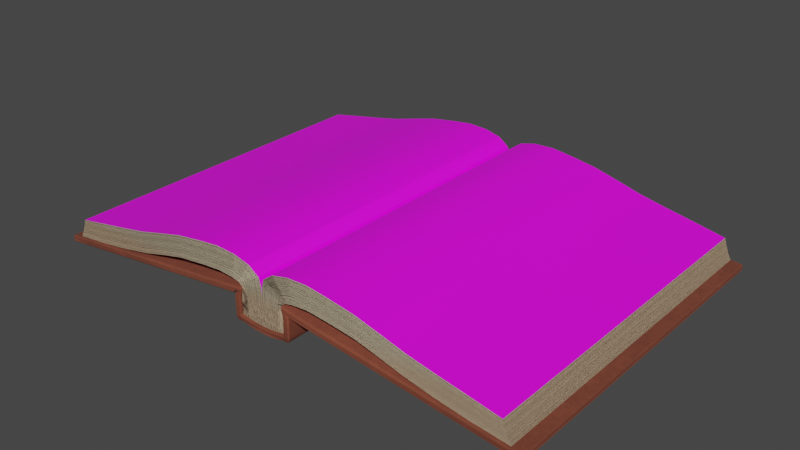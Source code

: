 # Source: openBook.blend  (saved by Blender 3.2.14; exported with 4.5.12 LTS)
import bpy
from mathutils import Matrix  # noqa: F401  (used for matrix-valued properties, if any)

bpy.ops.wm.read_factory_settings(use_empty=True)
scene = bpy.context.scene
scene.name = 'Scene'

# ---- collections
col_collection = bpy.data.collections.new('Collection'); scene.collection.children.link(col_collection)

# ---- images (referenced by path relative to the original .blend; pixels are not part of the script)
import os
ASSET_DIR = os.environ.get("B2B_ASSET_DIR", "")  # directory of the original .blend (textures are referenced by path, not embedded)
HERE = os.path.dirname(os.path.abspath(__file__))  # packed textures are extracted next to this script under _unpacked/

def load_image(name, relpath, width, height, colorspace="sRGB"):
    """Load a texture the original file referenced (path relative to the .blend, or extracted next to this script)."""
    p = next((c for c in (os.path.join(HERE, relpath), os.path.join(ASSET_DIR, relpath)) if relpath and os.path.exists(c)), "")
    if p:
        img = bpy.data.images.load(p, check_existing=True)
        img.name = name
    else:  # same state as the original file: an image datablock whose file is absent (Cycles renders it pink)
        img = bpy.data.images.new(name, width, height)
        img.source = "FILE"
        img.filepath = "//" + (relpath or name)
    img.colorspace_settings.name = colorspace
    return img
img_fjdlfjdsfdasfl_png = load_image('fjdlfjdsfdasfl.png', 'fjdlfjdsfdasfl.png', 1024, 1024, 'sRGB')
img_export = load_image('export', 'export.png', 1024, 1024, 'sRGB')

# ---- materials (node trees are filled in below, after node groups)
mat_bookcover_001 = bpy.data.materials.new('bookcover.001')
mat_bookcover_001.preview_render_type = 'CUBE'
mat_book_content_001 = bpy.data.materials.new('book content.001')
mat_book_content_001.preview_render_type = 'CUBE'
mat_book_side_001 = bpy.data.materials.new('book side.001')
mat_gold_001 = bpy.data.materials.new('gold.001')
mat_altesbuch_haupttext_001 = bpy.data.materials.new('altesBuch-haupttext.001')
mat_altesbuch_haupttext_001.preview_render_type = 'CUBE'
mat_pizza_with_text = bpy.data.materials.new('Pizza with text')

# ---- node groups
ng_auto_smooth = bpy.data.node_groups.new('Auto Smooth', 'GeometryNodeTree')
_s = ng_auto_smooth.interface.new_socket(name='Geometry', in_out='OUTPUT', socket_type='NodeSocketGeometry')
_s = ng_auto_smooth.interface.new_socket(name='Geometry', in_out='INPUT', socket_type='NodeSocketGeometry')
_s = ng_auto_smooth.interface.new_socket(name='Angle', in_out='INPUT', socket_type='NodeSocketFloat')
_s.subtype = 'ANGLE'
_s.min_value = 0.0
_s.max_value = 3.142
ng_auto_smooth.is_modifier = True
_N = ng_auto_smooth.nodes; _L = ng_auto_smooth.links
n0 = _N.new('NodeGroupOutput'); n0.name = 'Group Output'; n0.location = (480, -100)
n1 = _N.new('NodeGroupInput'); n1.name = 'Group Input'; n1.location = (-420, -300)
n2 = _N.new('NodeGroupInput'); n2.name = 'Group Input.001'; n2.location = (-60, -100)
n3 = _N.new('GeometryNodeSetShadeSmooth'); n3.name = 'Set Shade Smooth'; n3.location = (120, -100)
n3.domain = 'EDGE'
n4 = _N.new('GeometryNodeSetShadeSmooth'); n4.name = 'Set Shade Smooth.001'; n4.location = (300, -100)
n5 = _N.new('GeometryNodeInputMeshEdgeAngle'); n5.name = 'Edge Angle'; n5.location = (-420, -220)
n6 = _N.new('GeometryNodeInputEdgeSmooth'); n6.name = 'Is Edge Smooth'; n6.location = (-60, -160)
n7 = _N.new('GeometryNodeInputShadeSmooth'); n7.name = 'Is Face Smooth'; n7.location = (-240, -340)
n8 = _N.new('FunctionNodeBooleanMath'); n8.name = 'Boolean Math'; n8.location = (-60, -220)
n9 = _N.new('FunctionNodeCompare'); n9.name = 'Compare'; n9.location = (-240, -180)
n9.operation = 'LESS_EQUAL'
_L.new(n5.outputs[0], n9.inputs[0])
_L.new(n4.outputs[0], n0.inputs[0])
_L.new(n1.outputs[1], n9.inputs[1])
_L.new(n9.outputs[0], n8.inputs[0])
_L.new(n7.outputs[0], n8.inputs[1])
_L.new(n2.outputs[0], n3.inputs[0])
_L.new(n6.outputs[0], n3.inputs[1])
_L.new(n3.outputs[0], n4.inputs[0])
_L.new(n8.outputs[0], n3.inputs[2])
n0.is_active_output = True

# ---- material node trees
mat_bookcover_001.use_nodes = True; mat_bookcover_001.node_tree.nodes.clear()
_N = mat_bookcover_001.node_tree.nodes; _L = mat_bookcover_001.node_tree.links
n0 = _N.new('ShaderNodeOutputMaterial'); n0.name = 'Material Output'; n0.location = (580, 646)
n1 = _N.new('ShaderNodeBsdfPrincipled'); n1.name = 'Principled BSDF'; n1.location = (176, 654)
n1.distribution = 'GGX'
n1.subsurface_method = 'BURLEY'
n1.inputs[2].default_value = 1.0
n1.inputs[3].default_value = 1.45
n1.inputs[27].default_value = (0.0, 0.0, 0.0, 1.0)
n1.inputs[28].default_value = 1.0
n2 = _N.new('ShaderNodeValToRGB'); n2.name = 'Farbregler'; n2.location = (-873, 792)
while len(n2.color_ramp.elements) > 1: n2.color_ramp.elements.remove(n2.color_ramp.elements[-1])
n2.color_ramp.elements[0].position = 0.4636; n2.color_ramp.elements[0].color = (0.03799, 0.01176, 0.007067, 1.0)
_e = n2.color_ramp.elements.new(0.6364); _e.color = (0.5611, 0.1318, 0.06576, 1.0)
n3 = _N.new('ShaderNodeMix'); n3.name = 'Mischen'; n3.location = (-285, 719)
n3.data_type = 'RGBA'
n3.inputs[0].default_value = 0.7917
n4 = _N.new('ShaderNodeTexNoise'); n4.name = 'Rauschtextur'; n4.location = (-1066, 881)
n4.inputs[2].default_value = 0.1
n4.inputs[3].default_value = 12.1
n4.inputs[4].default_value = 1.0
n5 = _N.new('ShaderNodeMapping'); n5.name = 'Mapping'; n5.location = (-1256, 879)
n5.inputs[3].default_value = (5.0, 5.0, 5.0)
n6 = _N.new('ShaderNodeTexCoord'); n6.name = 'Texturkoordinate.002'; n6.location = (-1161, 502)
n7 = _N.new('ShaderNodeMapping'); n7.name = 'Mapping.002'; n7.location = (-972, 525)
n7.inputs[3].default_value = (0.95, 6.2, 2.7)
n8 = _N.new('ShaderNodeTexCoord'); n8.name = 'Texturkoordinate'; n8.location = (-1444, 856)
n9 = _N.new('ShaderNodeTexGradient'); n9.name = 'Verlaufstextur'; n9.location = (-755, 522)
n10 = _N.new('ShaderNodeValToRGB'); n10.name = 'Farbregler.001'; n10.location = (-573, 562)
while len(n10.color_ramp.elements) > 1: n10.color_ramp.elements.remove(n10.color_ramp.elements[-1])
n10.color_ramp.elements[0].position = 0.0; n10.color_ramp.elements[0].color = (1.0, 0.2279, 0.1113, 1.0)
_e = n10.color_ramp.elements.new(0.01818); _e.color = (0.3746, 0.08931, 0.04513, 1.0)
_e = n10.color_ramp.elements.new(0.08636); _e.color = (0.1549, 0.03992, 0.02131, 1.0)
_e = n10.color_ramp.elements.new(0.6909); _e.color = (0.2462, 0.06125, 0.0319, 1.0)
_e = n10.color_ramp.elements.new(0.9045); _e.color = (0.4347, 0.1029, 0.05175, 1.0)
_e = n10.color_ramp.elements.new(1.0); _e.color = (0.6231, 0.1446, 0.0716, 1.0)
_L.new(n4.outputs[1], n2.inputs[0])
_L.new(n2.outputs[0], n3.inputs[6])
_L.new(n1.outputs[0], n0.inputs[0])
_L.new(n10.outputs[0], n3.inputs[7])
_L.new(n3.outputs[2], n1.inputs[0])
_L.new(n5.outputs[0], n4.inputs[0])
_L.new(n9.outputs[1], n10.inputs[0])
_L.new(n6.outputs[0], n7.inputs[0])
_L.new(n7.outputs[0], n9.inputs[0])
_L.new(n8.outputs[0], n5.inputs[0])
n0.is_active_output = True
mat_book_content_001.use_nodes = True; mat_book_content_001.node_tree.nodes.clear()
_N = mat_book_content_001.node_tree.nodes; _L = mat_book_content_001.node_tree.links
n0 = _N.new('ShaderNodeBsdfPrincipled'); n0.name = 'Principled BSDF'; n0.location = (-395, 541)
n0.hide = True
n0.distribution = 'GGX'
n0.subsurface_method = 'BURLEY'
n0.inputs[2].default_value = 1.0
n0.inputs[3].default_value = 1.45
n0.inputs[27].default_value = (0.0, 0.0, 0.0, 1.0)
n0.inputs[28].default_value = 1.0
n1 = _N.new('ShaderNodeMapping'); n1.name = 'Mapping.002'; n1.location = (-1215, 1040)
n1.inputs[3].default_value = (6.4, 3.3, 1.0)
n2 = _N.new('ShaderNodeTexCoord'); n2.name = 'Texturkoordinate.004'; n2.location = (-1490, 572)
n3 = _N.new('ShaderNodeMapping'); n3.name = 'Mapping.004'; n3.location = (-1308, 564)
n3.inputs[3].default_value = (1.55, 0.9, 0.8)
n4 = _N.new('ShaderNodeTexGradient'); n4.name = 'Verlaufstextur.001'; n4.location = (-1084, 567)
n5 = _N.new('ShaderNodeValToRGB'); n5.name = 'Farbregler.003'; n5.location = (-836, 617)
while len(n5.color_ramp.elements) > 1: n5.color_ramp.elements.remove(n5.color_ramp.elements[-1])
n5.color_ramp.elements[0].position = 0.0; n5.color_ramp.elements[0].color = (1.0, 0.8507, 0.6797, 1.0)
_e = n5.color_ramp.elements.new(0.2); _e.color = (0.9131, 0.6498, 0.4106, 1.0)
_e = n5.color_ramp.elements.new(0.6545); _e.color = (0.9047, 0.6376, 0.4072, 1.0)
_e = n5.color_ramp.elements.new(1.0); _e.color = (0.9047, 0.7758, 0.5333, 1.0)
n6 = _N.new('ShaderNodeTexCoord'); n6.name = 'Texturkoordinate.002'; n6.location = (-1403, 1017)
n7 = _N.new('ShaderNodeValToRGB'); n7.name = 'Farbregler'; n7.location = (-689, 937)
while len(n7.color_ramp.elements) > 1: n7.color_ramp.elements.remove(n7.color_ramp.elements[-1])
n7.color_ramp.elements[0].position = 0.3682; n7.color_ramp.elements[0].color = (0.06818, 0.02062, 0.01536, 1.0)
_e = n7.color_ramp.elements.new(0.5682); _e.color = (0.9047, 0.7157, 0.4735, 1.0)
n8 = _N.new('ShaderNodeTexNoise'); n8.name = 'Rauschtextur'; n8.location = (-967, 958)
n8.inputs[2].default_value = 9.9
n8.inputs[3].default_value = 12.2
n8.inputs[4].default_value = 1.0
n9 = _N.new('ShaderNodeBsdfPrincipled'); n9.name = 'Principled BSDF.001'; n9.location = (-374, 802)
n9.hide = True
n9.distribution = 'GGX'
n9.subsurface_method = 'BURLEY'
n9.inputs[2].default_value = 1.0
n9.inputs[3].default_value = 1.45
n9.inputs[27].default_value = (0.0, 0.0, 0.0, 1.0)
n9.inputs[28].default_value = 1.0
n10 = _N.new('ShaderNodeTexCoord'); n10.name = 'Texturkoordinate.001'; n10.location = (-56, 519)
n11 = _N.new('ShaderNodeMapping'); n11.name = 'Mapping.001'; n11.location = (130, 532)
n11.inputs[3].default_value = (16.2, 4.7, 3.2)
n12 = _N.new('ShaderNodeTexVoronoi'); n12.name = 'Voronoi Textur'; n12.location = (326, 543)
n12.inputs[2].default_value = 37.6
n13 = _N.new('ShaderNodeDisplacement'); n13.name = 'Verschiebung'; n13.location = (497, 483)
n13.inputs[1].default_value = 1.5
n13.inputs[2].default_value = 1.4
n14 = _N.new('ShaderNodeOutputMaterial'); n14.name = 'Material Output'; n14.location = (669, 602)
n15 = _N.new('ShaderNodeMixShader'); n15.name = 'Shader mischen'; n15.location = (141, 724)
n15.inputs[0].default_value = 0.5917
_L.new(n3.outputs[0], n4.inputs[0])
_L.new(n4.outputs[0], n5.inputs[0])
_L.new(n10.outputs[2], n11.inputs[0])
_L.new(n11.outputs[0], n12.inputs[0])
_L.new(n12.outputs[0], n13.inputs[0])
_L.new(n2.outputs[0], n3.inputs[0])
_L.new(n0.outputs[0], n15.inputs[2])
_L.new(n7.outputs[0], n9.inputs[0])
_L.new(n5.outputs[0], n0.inputs[0])
_L.new(n9.outputs[0], n15.inputs[1])
_L.new(n1.outputs[0], n8.inputs[0])
_L.new(n8.outputs[1], n7.inputs[0])
_L.new(n6.outputs[0], n1.inputs[0])
_L.new(n13.outputs[0], n14.inputs[2])
_L.new(n15.outputs[0], n14.inputs[0])
n14.is_active_output = True
mat_book_side_001.use_nodes = True; mat_book_side_001.node_tree.nodes.clear()
_N = mat_book_side_001.node_tree.nodes; _L = mat_book_side_001.node_tree.links
n0 = _N.new('ShaderNodeBsdfPrincipled'); n0.name = 'Principled BSDF'; n0.location = (-629, 697)
n0.distribution = 'GGX'
n0.subsurface_method = 'BURLEY'
n0.inputs[3].default_value = 1.45
n0.inputs[27].default_value = (0.0, 0.0, 0.0, 1.0)
n0.inputs[28].default_value = 1.0
n1 = _N.new('ShaderNodeBump'); n1.name = 'Bump (Relief)'; n1.location = (-869, 336)
n1.inputs[1].default_value = 1.0
n1.inputs[2].default_value = 1.0
n2 = _N.new('ShaderNodeTexVoronoi'); n2.name = 'Voronoi Textur'; n2.location = (-1062, 384)
n2.inputs[2].default_value = 17.2
n3 = _N.new('ShaderNodeMapping'); n3.name = 'Mapping'; n3.location = (-1254, 502)
n3.inputs[2].default_value = (0.7854, 0.0, 0.0)
n3.inputs[3].default_value = (5.96e-08, 5.96e-08, 64.9)
n4 = _N.new('ShaderNodeTexCoord'); n4.name = 'Texturkoordinate'; n4.location = (-1440, 489)
n5 = _N.new('ShaderNodeTexCoord'); n5.name = 'Texturkoordinate.001'; n5.location = (-289, 447)
n6 = _N.new('ShaderNodeOutputMaterial'); n6.name = 'Material Output'; n6.location = (669, 602)
n7 = _N.new('ShaderNodeTexNoise'); n7.name = 'Rauschtextur'; n7.location = (110, 453)
n7.inputs[2].default_value = 0.5
n7.inputs[4].default_value = 1.0
n8 = _N.new('ShaderNodeMapping'); n8.name = 'Mapping.001'; n8.location = (-103, 460)
n8.inputs[2].default_value = (0.7906, 0.7959, 0.02094)
n8.inputs[3].default_value = (2.0, -0.3, 0.1)
n9 = _N.new('ShaderNodeTexVoronoi'); n9.name = 'Voronoi Textur.001'; n9.location = (-1420, 789)
n9.inputs[2].default_value = 7.5
n10 = _N.new('ShaderNodeMapping'); n10.name = 'Mapping.002'; n10.location = (-1612, 907)
n10.inputs[3].default_value = (5.96e-08, 5.96e-08, 10.0)
n11 = _N.new('ShaderNodeValToRGB'); n11.name = 'Farbregler'; n11.location = (-974, 762)
while len(n11.color_ramp.elements) > 1: n11.color_ramp.elements.remove(n11.color_ramp.elements[-1])
n11.color_ramp.elements[0].position = 0.0; n11.color_ramp.elements[0].color = (0.05844, 0.04443, 0.032, 1.0)
_e = n11.color_ramp.elements.new(0.7455); _e.color = (0.6141, 0.4793, 0.3208, 1.0)
n12 = _N.new('ShaderNodeTexGradient'); n12.name = 'Verlaufstextur'; n12.location = (-1231, 788)
n13 = _N.new('ShaderNodeDisplacement'); n13.name = 'Verschiebung'; n13.location = (371, 473)
n13.inputs[1].default_value = 6.1
n13.inputs[2].default_value = 1.4
n14 = _N.new('ShaderNodeTexCoord'); n14.name = 'Texturkoordinate.002'; n14.location = (-1798, 894)
_L.new(n0.outputs[0], n6.inputs[0])
_L.new(n1.outputs[0], n0.inputs[5])
_L.new(n2.outputs[0], n1.inputs[3])
_L.new(n3.outputs[0], n2.inputs[0])
_L.new(n5.outputs[0], n8.inputs[0])
_L.new(n13.outputs[0], n6.inputs[2])
_L.new(n7.outputs[0], n13.inputs[0])
_L.new(n8.outputs[0], n7.inputs[0])
_L.new(n12.outputs[1], n11.inputs[0])
_L.new(n10.outputs[0], n9.inputs[0])
_L.new(n9.outputs[0], n12.inputs[0])
_L.new(n11.outputs[0], n0.inputs[0])
_L.new(n14.outputs[0], n10.inputs[0])
_L.new(n4.outputs[0], n3.inputs[0])
n6.is_active_output = True
mat_gold_001.use_nodes = True; mat_gold_001.node_tree.nodes.clear()
_N = mat_gold_001.node_tree.nodes; _L = mat_gold_001.node_tree.links
n0 = _N.new('ShaderNodeOutputMaterial'); n0.name = 'Material Output'; n0.location = (-183, 702)
n1 = _N.new('ShaderNodeBsdfPrincipled'); n1.name = 'Principled BSDF'; n1.location = (-629, 735)
n1.distribution = 'GGX'
n1.subsurface_method = 'BURLEY'
n1.inputs[0].default_value = (0.4354, 0.3143, 0.009999, 1.0)
n1.inputs[1].default_value = 1.0
n1.inputs[2].default_value = 0.1545
n1.inputs[3].default_value = 1.45
n1.inputs[27].default_value = (0.0, 0.0, 0.0, 1.0)
n1.inputs[28].default_value = 1.0
_L.new(n1.outputs[0], n0.inputs[0])
n0.is_active_output = True
mat_altesbuch_haupttext_001.use_nodes = True; mat_altesbuch_haupttext_001.node_tree.nodes.clear()
_N = mat_altesbuch_haupttext_001.node_tree.nodes; _L = mat_altesbuch_haupttext_001.node_tree.links
n0 = _N.new('NodeFrame'); n0.name = 'Einzelbild'; n0.location = (-1439, 1089)
n0.width = 1612
n1 = _N.new('NodeFrame'); n1.name = 'Einzelbild.001'; n1.location = (-1456, 592)
n1.width = 1511
n2 = _N.new('ShaderNodeOutputMaterial'); n2.name = 'Material Output'; n2.location = (364, 742)
n3 = _N.new('ShaderNodeValToRGB'); n3.name = 'Farbregler'; n3.location = (801, -158)
while len(n3.color_ramp.elements) > 1: n3.color_ramp.elements.remove(n3.color_ramp.elements[-1])
n3.color_ramp.elements[0].position = 0.3682; n3.color_ramp.elements[0].color = (0.06818, 0.02062, 0.01536, 1.0)
_e = n3.color_ramp.elements.new(0.5682); _e.color = (0.9047, 0.7157, 0.4735, 1.0)
n4 = _N.new('ShaderNodeTexNoise'); n4.name = 'Rauschtextur'; n4.location = (524, -137)
n4.inputs[2].default_value = 9.9
n4.inputs[3].default_value = 12.2
n4.inputs[4].default_value = 1.0
n5 = _N.new('ShaderNodeBsdfPrincipled'); n5.name = 'Principled BSDF.001'; n5.location = (1341, -293)
n5.hide = True
n5.distribution = 'GGX'
n5.subsurface_method = 'BURLEY'
n5.inputs[2].default_value = 1.0
n5.inputs[3].default_value = 1.45
n5.inputs[27].default_value = (0.0, 0.0, 0.0, 1.0)
n5.inputs[28].default_value = 1.0
n6 = _N.new('ShaderNodeMapping'); n6.name = 'Mapping.002'; n6.location = (269, -30)
n6.inputs[3].default_value = (6.4, 3.3, 1.0)
n7 = _N.new('ShaderNodeTexCoord'); n7.name = 'Texturkoordinate.002'; n7.location = (30, -82)
n8 = _N.new('ShaderNodeTexImage'); n8.name = 'Image Texture.001'; n8.location = (-459, 1284)
n8.image = img_fjdlfjdsfdasfl_png
n9 = _N.new('ShaderNodeMix'); n9.name = 'Mix.001'; n9.location = (1122, -189)
n9.data_type = 'RGBA'
n10 = _N.new('ShaderNodeUVMap'); n10.name = 'UV Map'; n10.location = (-725, 1203)
n10.uv_map = 'UVMap text'
n11 = _N.new('ShaderNodeTexCoord'); n11.name = 'Texturkoordinate.004'; n11.location = (30, -75)
n12 = _N.new('ShaderNodeTexGradient'); n12.name = 'Verlaufstextur.001'; n12.location = (437, -79)
n13 = _N.new('ShaderNodeValToRGB'); n13.name = 'Farbregler.003'; n13.location = (684, -30)
while len(n13.color_ramp.elements) > 1: n13.color_ramp.elements.remove(n13.color_ramp.elements[-1])
n13.color_ramp.elements[0].position = 0.0; n13.color_ramp.elements[0].color = (1.0, 0.8507, 0.6797, 1.0)
_e = n13.color_ramp.elements.new(0.05909); _e.color = (0.9131, 0.6498, 0.4106, 1.0)
_e = n13.color_ramp.elements.new(0.6545); _e.color = (0.9047, 0.6376, 0.4072, 1.0)
_e = n13.color_ramp.elements.new(1.0); _e.color = (0.9047, 0.7758, 0.5333, 1.0)
n14 = _N.new('ShaderNodeMapping'); n14.name = 'Mapping.004'; n14.location = (203, -40)
n14.inputs[3].default_value = (1.55, 0.9, 0.8)
n15 = _N.new('ShaderNodeMix'); n15.name = 'Mix'; n15.location = (1021, -48)
n15.data_type = 'RGBA'
n16 = _N.new('ShaderNodeTexImage'); n16.name = 'Image Texture'; n16.location = (952, -250)
n16.image = img_fjdlfjdsfdasfl_png
n16.extension = 'CLIP'
n17 = _N.new('ShaderNodeBsdfPrincipled'); n17.name = 'Principled BSDF'; n17.location = (1241, -106)
n17.hide = True
n17.distribution = 'GGX'
n17.subsurface_method = 'BURLEY'
n17.inputs[2].default_value = 1.0
n17.inputs[3].default_value = 1.45
n17.inputs[27].default_value = (0.0, 0.0, 0.0, 1.0)
n17.inputs[28].default_value = 1.0
n18 = _N.new('ShaderNodeUVMap'); n18.name = 'UV Map.001'; n18.location = (732, -424)
n18.uv_map = 'UVMap text'
n19 = _N.new('ShaderNodeMixShader'); n19.name = 'Shader mischen'; n19.location = (322, 802)
n19.inputs[0].default_value = 0.5917
n20 = _N.new('ShaderNodeTexImage'); n20.name = 'Image Texture.002'; n20.location = (108, 0)
n20.image = img_export
n3.parent = n0
n4.parent = n0
n5.parent = n0
n6.parent = n0
n7.parent = n0
n9.parent = n0
n11.parent = n1
n12.parent = n1
n13.parent = n1
n14.parent = n1
n15.parent = n1
n16.parent = n1
n17.parent = n1
n18.parent = n1
_L.new(n14.outputs[0], n12.inputs[0])
_L.new(n12.outputs[0], n13.inputs[0])
_L.new(n11.outputs[0], n14.inputs[0])
_L.new(n17.outputs[0], n19.inputs[2])
_L.new(n9.outputs[2], n5.inputs[0])
_L.new(n15.outputs[2], n17.inputs[0])
_L.new(n5.outputs[0], n19.inputs[1])
_L.new(n6.outputs[0], n4.inputs[0])
_L.new(n4.outputs[1], n3.inputs[0])
_L.new(n7.outputs[0], n6.inputs[0])
_L.new(n13.outputs[0], n15.inputs[6])
_L.new(n16.outputs[0], n15.inputs[7])
_L.new(n16.outputs[1], n15.inputs[0])
_L.new(n3.outputs[0], n9.inputs[6])
_L.new(n8.outputs[0], n9.inputs[7])
_L.new(n8.outputs[1], n9.inputs[0])
_L.new(n10.outputs[0], n8.inputs[0])
_L.new(n18.outputs[0], n16.inputs[0])
_L.new(n19.outputs[0], n2.inputs[0])
n2.is_active_output = True
mat_pizza_with_text.use_nodes = True; mat_pizza_with_text.node_tree.nodes.clear()
_N = mat_pizza_with_text.node_tree.nodes; _L = mat_pizza_with_text.node_tree.links
n0 = _N.new('ShaderNodeOutputMaterial'); n0.name = 'Material Output'; n0.location = (300, 300)
n1 = _N.new('ShaderNodeTexImage'); n1.name = 'Image Texture'; n1.location = (-423, 334)
n1.image = img_export
n1.extension = 'EXTEND'
n2 = _N.new('ShaderNodeUVMap'); n2.name = 'UV Map'; n2.location = (-618, 336)
n2.uv_map = 'UV-Map'
n3 = _N.new('ShaderNodeBsdfPrincipled'); n3.name = 'Principled BSDF'; n3.location = (10, 300)
n3.distribution = 'GGX'
n3.subsurface_method = 'RANDOM_WALK_SKIN'
n3.inputs[3].default_value = 1.45
n3.inputs[27].default_value = (0.0, 0.0, 0.0, 1.0)
n3.inputs[28].default_value = 1.0
_L.new(n3.outputs[0], n0.inputs[0])
_L.new(n1.outputs[0], n3.inputs[0])
_L.new(n2.outputs[0], n1.inputs[0])
n0.is_active_output = True

# ---- world
world_world = bpy.data.worlds.new('World'); scene.world = world_world
world_world.use_nodes = True; world_world.node_tree.nodes.clear()
_N = world_world.node_tree.nodes; _L = world_world.node_tree.links
n0 = _N.new('ShaderNodeOutputWorld'); n0.name = 'World Output'; n0.location = (300, 300)
n1 = _N.new('ShaderNodeBackground'); n1.name = 'Background'; n1.location = (10, 300)
n1.inputs[0].default_value = (0.05088, 0.05088, 0.05088, 1.0)
_L.new(n1.outputs[0], n0.inputs[0])
n0.is_active_output = True
world_world.color = (0.05088, 0.05088, 0.05088)
world_world.use_sun_shadow = False
world_world.sun_shadow_jitter_overblur = 0.0

# ---- meshes
me_w_rfel_002 = bpy.data.meshes.new('Würfel.002')
me_w_rfel_002.from_pydata([(-0.1555, 0.2123, -0.3104), (-0.1555, -0.2123, -0.3104), (-0.1303, -0.2123, -0.01994), (-0.1297, -0.2123, -0.02966), (-0.1303, 0.2123, -0.01994), (-0.1297, 0.2123, -0.02966), (-0.1218, 0.2123, -0.04031), (-0.1519, 0.2123, -0.02965), (-0.1519, -0.2123, -0.02965), (-0.1541, -0.2123, -0.01994), (-0.1541, 0.2123, -0.01994), (-0.1218, -0.2123, -0.04031), (-0.1303, -0.2123, 0.0), (-0.1303, -0.2123, -0.01022), (-0.1303, 0.2123, 0.0), (-0.1303, 0.2123, -0.01022), (-0.1557, -0.2123, 0.0), (-0.1553, -0.2123, -0.01022), (-0.1557, 0.2123, 0.0), (-0.1553, 0.2123, -0.01022), (-0.1638, -0.214, -0.3114), (-0.1627, -0.214, -0.3128), (-0.1625, -0.2153, -0.3115), (-0.1625, 0.2153, -0.3115), (-0.1627, 0.214, -0.3128), (-0.1638, 0.214, -0.3114), (-0.13, 0.214, -0.03777), (-0.1305, 0.2153, -0.03644), (-0.13, -0.214, -0.03777), (-0.1305, -0.2153, -0.03644), (-0.1594, 0.2139, -0.03004), (-0.1606, 0.2123, -0.03004), (-0.1576, 0.214, -0.3134), (-0.1574, 0.2153, -0.3121), (-0.156, 0.2141, -0.3122), (-0.1574, -0.2153, -0.3121), (-0.1576, -0.214, -0.3134), (-0.156, -0.2141, -0.3122), (-0.1301, -0.2141, -0.0299), (-0.1305, -0.2153, -0.03138), (-0.1301, 0.2141, -0.0299), (-0.1305, 0.2153, -0.03138), (-0.1594, -0.2139, -0.03004), (-0.1606, -0.2123, -0.03004), (-0.153, 0.214, -0.03776), (-0.153, 0.2153, -0.03645), (-0.153, -0.2153, -0.03645), (-0.153, -0.214, -0.03776), (-0.1526, -0.2141, -0.0299), (-0.154, -0.2154, -0.03131), (-0.154, 0.2154, -0.03135), (-0.1526, 0.2141, -0.0299), (-0.1285, -0.2153, -0.03902), (-0.1298, -0.214, -0.03885), (-0.1298, 0.214, -0.03885), (-0.1285, 0.2153, -0.03902), (-0.1234, 0.2153, -0.03964), (-0.122, 0.2141, -0.04006), (-0.122, -0.2141, -0.04006), (-0.1234, -0.2153, -0.03964), (-0.1215, -0.2153, -0.02856), (-0.1215, 0.2153, -0.02856), (-0.1599, -0.2141, -0.03219), (-0.1606, -0.214, -0.03187), (-0.1545, -0.2153, -0.03645), (-0.1547, -0.214, -0.03776), (-0.1579, -0.2153, -0.03507), (-0.1588, -0.214, -0.03603), (-0.1545, 0.2153, -0.03645), (-0.1547, 0.214, -0.03776), (-0.1599, 0.2141, -0.03219), (-0.1606, 0.214, -0.03187), (-0.1579, 0.2153, -0.03507), (-0.1588, 0.214, -0.03603), (-0.1616, -0.2139, -0.02021), (-0.1628, -0.2123, -0.02021), (-0.1628, -0.2139, -0.01036), (-0.1641, -0.2123, -0.01036), (-0.1632, -0.2139, 0.0), (-0.1644, -0.2123, 0.0), (-0.1632, 0.2139, 0.0), (-0.1644, 0.2123, 0.0), (-0.1628, 0.2139, -0.01036), (-0.1641, 0.2123, -0.01036), (-0.1628, 0.2123, -0.02021), (-0.1616, 0.2139, -0.02021), (-0.1581, -0.215, 0.0), (-0.1564, -0.2141, 0.0), (-0.1577, -0.215, -0.01036), (-0.156, -0.2141, -0.0103), (-0.1548, -0.2141, -0.0201), (-0.1565, -0.215, -0.02021), (-0.1564, 0.2141, 0.0), (-0.1581, 0.215, 0.0), (-0.156, 0.2141, -0.0103), (-0.1577, 0.215, -0.01036), (-0.1565, 0.215, -0.02021), (-0.1548, 0.2141, -0.0201), (-0.1637, 0.005713, -0.02021), (-0.1653, 0.005713, 0.0), (-0.1637, 0.1037, -0.02021), (-0.1614, 0.005713, -0.03004), (-0.1649, 0.005713, -0.01036), (-0.1653, 0.01875, 0.0), (-0.1614, 0.01875, -0.03004), (-0.1649, 0.01875, -0.01036), (-0.1637, 0.01875, -0.02021), (-0.1614, 0.1756, -0.03004), (-0.1649, 0.1756, -0.01036), (-0.1653, 0.1756, 0.0), (-0.1637, 0.1756, -0.02021), (-0.1606, 0.1911, -0.03004), (-0.1606, 0.1062, -0.03004), (-0.1606, 0.02126, -0.03004), (-0.1628, 0.02126, -0.02021), (-0.1628, 0.1062, -0.02021), (-0.1628, 0.1911, -0.02021), (-0.1606, 0.1926, -0.03187), (-0.1606, 0.107, -0.03187), (-0.1606, 0.02142, -0.03187), (-0.1588, 0.1926, -0.03603), (-0.1588, 0.107, -0.03603), (-0.1588, 0.02142, -0.03603), (-0.1641, 0.02126, -0.01036), (-0.1641, 0.1062, -0.01036), (-0.1641, 0.1911, -0.01036), (-0.1644, 0.02126, 0.0), (-0.1644, 0.1062, 0.0), (-0.1644, 0.1911, 0.0), (-0.1637, 0.1884, -0.02021), (-0.1653, 0.1884, 0.0), (-0.1606, 0.1733, -0.03004), (-0.1628, 0.1733, -0.02021), (-0.1606, 0.1746, -0.03187), (-0.1588, 0.1746, -0.03603), (-0.1641, 0.1733, -0.01036), (-0.1644, 0.1733, 0.0), (-0.1649, 0.1884, -0.01036), (-0.1614, 0.1884, -0.03004), (-0.1614, 0.09069, -0.03004), (-0.1606, 0.08835, -0.03004), (-0.1628, 0.08835, -0.02021), (-0.1606, 0.08904, -0.03187), (-0.1588, 0.08905, -0.03603), (-0.1641, 0.08835, -0.01036), (-0.1644, 0.08836, 0.0), (-0.1637, 0.09069, -0.02021), (-0.1653, 0.09069, 0.0), (-0.1649, 0.09069, -0.01036), (-0.1606, 0.003421, -0.03004), (-0.1628, 0.003421, -0.02021), (-0.1606, 0.003448, -0.03187), (-0.1588, 0.003448, -0.03603), (-0.1641, 0.003421, -0.01036), (-0.1644, 0.003421, 0.0), (-0.1614, 0.1037, -0.03004), (-0.1653, 0.1037, 0.0), (-0.1649, 0.1037, -0.01036), (-0.1637, 0.004315, -0.02021), (-0.1637, 0.02037, -0.02021), (-0.1637, 0.08926, -0.02021), (-0.1637, 0.1053, -0.02021), (-0.1637, 0.1742, -0.02021), (-0.1637, 0.1903, -0.02021), (-0.1649, 0.004315, -0.01036), (-0.1649, 0.02037, -0.01036), (-0.1649, 0.08926, -0.01036), (-0.1649, 0.1053, -0.01036), (-0.1649, 0.1742, -0.01036), (-0.1649, 0.1903, -0.01036), (-0.1653, 0.004315, 0.0), (-0.1653, 0.02037, 0.0), (-0.1653, 0.08926, 0.0), (-0.1653, 0.1053, 0.0), (-0.1653, 0.1742, 0.0), (-0.1653, 0.1903, 0.0), (-0.1614, 0.02037, -0.03004), (-0.1614, 0.1053, -0.03004), (-0.1614, 0.1903, -0.03004), (-0.1614, 0.1742, -0.03004), (-0.1614, 0.08926, -0.03004), (-0.1614, 0.004315, -0.03004), (-0.1211, -0.2123, -0.02771), (-0.1202, -0.2123, -0.02862), (-0.1202, 0.2123, -0.02862), (-0.1211, 0.2123, -0.02771), (-0.1241, 0.2153, -0.03322), (-0.1249, 0.2153, -0.03292), (-0.1217, -0.2123, -0.0197), (-0.1251, 0.214, -0.03372), (-0.1252, 0.2142, -0.03337), (-0.1206, -0.2141, -0.02851), (-0.1216, -0.2141, -0.02772), (-0.1217, 0.2123, -0.0197), (-0.1249, -0.2153, -0.03292), (-0.1241, -0.2153, -0.03322), (-0.1252, -0.2142, -0.03337), (-0.1251, -0.214, -0.03372), (-0.1216, 0.2141, -0.02772), (-0.1206, 0.2141, -0.02851), (-0.1384, -0.2123, -0.2923), (-0.1201, -0.2123, 0.0), (-0.1213, -0.2123, -0.009859), (-0.1201, 0.2123, 0.0), (-0.1213, 0.2123, -0.009859), (-0.1298, -0.2123, -0.2894), (-0.1537, -0.2123, -0.2993), (-0.1537, 0.2123, -0.2993), (-0.1468, 0.2123, -0.2955), (-0.1468, -0.2123, -0.2955), (-0.1384, 0.2123, -0.2923), (-0.1298, 0.2123, -0.2894), (-0.1099, -0.2123, -0.0003749), (-0.1002, -0.2123, -0.003269), (-0.09086, -0.2123, -0.01624), (-0.116, 0.2123, -0.03426), (-0.08474, -0.2123, -0.06161), (-0.08803, -0.2123, -0.08875), (-0.0931, -0.2123, -0.121), (-0.1013, -0.2123, -0.1533), (-0.1094, -0.2123, -0.1833), (-0.1159, -0.2123, -0.2155), (-0.1225, -0.2123, -0.2514), (-0.1486, 0.2123, -0.2562), (-0.1421, 0.2123, -0.2161), (-0.1344, 0.2123, -0.1792), (-0.1265, 0.2123, -0.1499), (-0.1196, 0.2123, -0.1218), (-0.1154, 0.2123, -0.08933), (-0.1128, 0.2123, -0.06231), (-0.09776, -0.2123, -0.02079), (-0.116, 0.2123, -0.03426), (-0.1165, 0.2123, -0.03244), (-0.1181, 0.2123, -0.03031), (-0.1155, 0.2123, -0.01951), (-0.1101, 0.2123, -0.02039), (-0.1056, 0.2123, -0.02789), (-0.116, -0.2123, -0.03426), (-0.1046, 0.2123, -0.06128), (-0.1074, 0.2123, -0.08832), (-0.1118, 0.2123, -0.1207), (-0.119, 0.2123, -0.1501), (-0.1267, 0.2123, -0.1795), (-0.1341, 0.2123, -0.2148), (-0.1408, 0.2123, -0.2536), (-0.1316, 0.2123, -0.2523), (-0.1249, 0.2123, -0.2149), (-0.1179, 0.2123, -0.1812), (-0.1101, 0.2123, -0.1516), (-0.1025, 0.2123, -0.1207), (-0.09775, 0.2123, -0.08838), (-0.0947, 0.2123, -0.06129), (-0.09086, 0.2123, -0.01624), (-0.09776, 0.2123, -0.02079), (-0.105, 0.2123, -0.012), (-0.113, 0.2123, -0.009932), (-0.1408, -0.2123, -0.2536), (-0.1341, -0.2123, -0.2148), (-0.1267, -0.2123, -0.1795), (-0.119, -0.2123, -0.1501), (-0.1118, -0.2123, -0.1207), (-0.1074, -0.2123, -0.08832), (-0.1046, -0.2123, -0.06128), (-0.1056, -0.2123, -0.02789), (-0.1056, -0.2123, -0.02789), (-0.1101, -0.2123, -0.02039), (-0.1155, -0.2123, -0.01951), (-0.1099, 0.2123, -0.0003749), (-0.1002, 0.2123, -0.003269), (-0.09086, 0.2123, -0.01624), (-0.09086, -0.2123, -0.01624), (-0.08474, 0.2123, -0.06161), (-0.08803, 0.2123, -0.08875), (-0.09309, 0.2123, -0.121), (-0.1013, 0.2123, -0.1533), (-0.1094, 0.2123, -0.1833), (-0.1159, 0.2123, -0.2155), (-0.1225, 0.2123, -0.2514), (-0.1181, -0.2123, -0.03031), (-0.1165, -0.2123, -0.03244), (-0.116, -0.2123, -0.03426), (-0.09776, 0.2123, -0.02079), (-0.1128, -0.2123, -0.06231), (-0.1154, -0.2123, -0.08933), (-0.1196, -0.2123, -0.1218), (-0.1265, -0.2123, -0.1499), (-0.1344, -0.2123, -0.1792), (-0.1421, -0.2123, -0.2161), (-0.1486, -0.2123, -0.2562), (-0.1316, -0.2123, -0.2523), (-0.1249, -0.2123, -0.2149), (-0.1179, -0.2123, -0.1812), (-0.1101, -0.2123, -0.1516), (-0.1025, -0.2123, -0.1207), (-0.09775, -0.2123, -0.08838), (-0.0947, -0.2123, -0.06129), (-0.1056, 0.2123, -0.02789), (-0.09776, -0.2123, -0.02079), (-0.105, -0.2123, -0.012), (-0.113, -0.2123, -0.009932), (-0.08584, -0.2123, -0.03659), (-0.08584, 0.2123, -0.03659), (-0.0933, 0.2123, -0.03765), (-0.1029, 0.2123, -0.03902), (-0.1142, 0.2123, -0.04207), (-0.1142, -0.2123, -0.04207), (-0.1029, -0.2123, -0.03902), (-0.0933, -0.2123, -0.03765), (-0.1555, 0.2123, 0.3104), (-0.1555, -0.2123, 0.3104), (-0.1303, -0.2123, 0.01994), (-0.1297, -0.2123, 0.02966), (-0.1303, 0.2123, 0.01994), (-0.1297, 0.2123, 0.02966), (-0.1218, 0.2123, 0.04031), (-0.1519, 0.2123, 0.02965), (-0.1519, -0.2123, 0.02965), (-0.1541, -0.2123, 0.01994), (-0.1541, 0.2123, 0.01994), (-0.1218, -0.2123, 0.04031), (-0.1303, -0.2123, 0.01022), (-0.1303, 0.2123, 0.01022), (-0.1553, -0.2123, 0.01022), (-0.1553, 0.2123, 0.01022), (-0.1638, -0.214, 0.3114), (-0.1627, -0.214, 0.3128), (-0.1625, -0.2153, 0.3115), (-0.1625, 0.2153, 0.3115), (-0.1627, 0.214, 0.3128), (-0.1638, 0.214, 0.3114), (-0.13, 0.214, 0.03777), (-0.1305, 0.2153, 0.03644), (-0.13, -0.214, 0.03777), (-0.1305, -0.2153, 0.03644), (-0.1594, 0.2139, 0.03004), (-0.1606, 0.2123, 0.03004), (-0.1576, 0.214, 0.3134), (-0.1574, 0.2153, 0.3121), (-0.156, 0.2141, 0.3122), (-0.1574, -0.2153, 0.3121), (-0.1576, -0.214, 0.3134), (-0.156, -0.2141, 0.3122), (-0.1301, -0.2141, 0.0299), (-0.1305, -0.2153, 0.03138), (-0.1301, 0.2141, 0.0299), (-0.1305, 0.2153, 0.03138), (-0.1594, -0.2139, 0.03004), (-0.1606, -0.2123, 0.03004), (-0.153, 0.214, 0.03776), (-0.153, 0.2153, 0.03645), (-0.153, -0.2153, 0.03645), (-0.153, -0.214, 0.03776), (-0.1526, -0.2141, 0.0299), (-0.154, -0.2154, 0.03131), (-0.154, 0.2154, 0.03135), (-0.1526, 0.2141, 0.0299), (-0.1285, -0.2153, 0.03902), (-0.1298, -0.214, 0.03885), (-0.1298, 0.214, 0.03885), (-0.1285, 0.2153, 0.03902), (-0.1234, 0.2153, 0.03964), (-0.122, 0.2141, 0.04006), (-0.122, -0.2141, 0.04006), (-0.1234, -0.2153, 0.03964), (-0.1215, -0.2153, 0.02856), (-0.1215, 0.2153, 0.02856), (-0.1599, -0.2141, 0.03219), (-0.1606, -0.214, 0.03187), (-0.1545, -0.2153, 0.03645), (-0.1547, -0.214, 0.03776), (-0.1579, -0.2153, 0.03507), (-0.1588, -0.214, 0.03603), (-0.1545, 0.2153, 0.03645), (-0.1547, 0.214, 0.03776), (-0.1599, 0.2141, 0.03219), (-0.1606, 0.214, 0.03187), (-0.1579, 0.2153, 0.03507), (-0.1588, 0.214, 0.03603), (-0.1616, -0.2139, 0.02021), (-0.1628, -0.2123, 0.02021), (-0.1628, -0.2139, 0.01036), (-0.1641, -0.2123, 0.01036), (-0.1628, 0.2139, 0.01036), (-0.1641, 0.2123, 0.01036), (-0.1628, 0.2123, 0.02021), (-0.1616, 0.2139, 0.02021), (-0.1577, -0.215, 0.01036), (-0.156, -0.2141, 0.0103), (-0.1548, -0.2141, 0.0201), (-0.1565, -0.215, 0.02021), (-0.156, 0.2141, 0.0103), (-0.1577, 0.215, 0.01036), (-0.1565, 0.215, 0.02021), (-0.1548, 0.2141, 0.0201), (-0.1637, 0.005713, 0.02021), (-0.1637, 0.1037, 0.02021), (-0.1614, 0.005713, 0.03004), (-0.1649, 0.005713, 0.01036), (-0.1614, 0.01875, 0.03004), (-0.1649, 0.01875, 0.01036), (-0.1637, 0.01875, 0.02021), (-0.1614, 0.1756, 0.03004), (-0.1649, 0.1756, 0.01036), (-0.1637, 0.1756, 0.02021), (-0.1606, 0.1911, 0.03004), (-0.1606, 0.1062, 0.03004), (-0.1606, 0.02126, 0.03004), (-0.1628, 0.02126, 0.02021), (-0.1628, 0.1062, 0.02021), (-0.1628, 0.1911, 0.02021), (-0.1606, 0.1926, 0.03187), (-0.1606, 0.107, 0.03187), (-0.1606, 0.02142, 0.03187), (-0.1588, 0.1926, 0.03603), (-0.1588, 0.107, 0.03603), (-0.1588, 0.02142, 0.03603), (-0.1641, 0.02126, 0.01036), (-0.1641, 0.1062, 0.01036), (-0.1641, 0.1911, 0.01036), (-0.1637, 0.1884, 0.02021), (-0.1606, 0.1733, 0.03004), (-0.1628, 0.1733, 0.02021), (-0.1606, 0.1746, 0.03187), (-0.1588, 0.1746, 0.03603), (-0.1641, 0.1733, 0.01036), (-0.1649, 0.1884, 0.01036), (-0.1614, 0.1884, 0.03004), (-0.1614, 0.09069, 0.03004), (-0.1606, 0.08835, 0.03004), (-0.1628, 0.08835, 0.02021), (-0.1606, 0.08904, 0.03187), (-0.1588, 0.08905, 0.03603), (-0.1641, 0.08835, 0.01036), (-0.1637, 0.09069, 0.02021), (-0.1649, 0.09069, 0.01036), (-0.1606, 0.003421, 0.03004), (-0.1628, 0.003421, 0.02021), (-0.1606, 0.003448, 0.03187), (-0.1588, 0.003448, 0.03603), (-0.1641, 0.003421, 0.01036), (-0.1614, 0.1037, 0.03004), (-0.1649, 0.1037, 0.01036), (-0.1637, 0.004315, 0.02021), (-0.1637, 0.02037, 0.02021), (-0.1637, 0.08926, 0.02021), (-0.1637, 0.1053, 0.02021), (-0.1637, 0.1742, 0.02021), (-0.1637, 0.1903, 0.02021), (-0.1649, 0.004315, 0.01036), (-0.1649, 0.02037, 0.01036), (-0.1649, 0.08926, 0.01036), (-0.1649, 0.1053, 0.01036), (-0.1649, 0.1742, 0.01036), (-0.1649, 0.1903, 0.01036), (-0.1614, 0.02037, 0.03004), (-0.1614, 0.1053, 0.03004), (-0.1614, 0.1903, 0.03004), (-0.1614, 0.1742, 0.03004), (-0.1614, 0.08926, 0.03004), (-0.1614, 0.004315, 0.03004), (-0.1211, -0.2123, 0.02771), (-0.1202, -0.2123, 0.02862), (-0.1202, 0.2123, 0.02862), (-0.1211, 0.2123, 0.02771), (-0.1241, 0.2153, 0.03322), (-0.1249, 0.2153, 0.03292), (-0.1217, -0.2123, 0.0197), (-0.1251, 0.214, 0.03372), (-0.1252, 0.2142, 0.03337), (-0.1206, -0.2141, 0.02851), (-0.1216, -0.2141, 0.02772), (-0.1217, 0.2123, 0.0197), (-0.1249, -0.2153, 0.03292), (-0.1241, -0.2153, 0.03322), (-0.1252, -0.2142, 0.03337), (-0.1251, -0.214, 0.03372), (-0.1216, 0.2141, 0.02772), (-0.1206, 0.2141, 0.02851), (-0.1384, -0.2123, 0.2923), (-0.1213, -0.2123, 0.009859), (-0.1213, 0.2123, 0.009859), (-0.1298, -0.2123, 0.2894), (-0.1537, -0.2123, 0.2993), (-0.1537, 0.2123, 0.2993), (-0.1468, 0.2123, 0.2955), (-0.1468, -0.2123, 0.2955), (-0.1384, 0.2123, 0.2923), (-0.1298, 0.2123, 0.2894), (-0.1099, -0.2123, 0.0003749), (-0.1002, -0.2123, 0.003269), (-0.09086, -0.2123, 0.01624), (-0.116, 0.2123, 0.03426), (-0.08474, -0.2123, 0.06161), (-0.08803, -0.2123, 0.08875), (-0.0931, -0.2123, 0.121), (-0.1013, -0.2123, 0.1533), (-0.1094, -0.2123, 0.1833), (-0.1159, -0.2123, 0.2155), (-0.1225, -0.2123, 0.2514), (-0.1486, 0.2123, 0.2562), (-0.1421, 0.2123, 0.2161), (-0.1344, 0.2123, 0.1792), (-0.1265, 0.2123, 0.1499), (-0.1196, 0.2123, 0.1218), (-0.1154, 0.2123, 0.08933), (-0.1128, 0.2123, 0.06231), (-0.09776, -0.2123, 0.02079), (-0.116, 0.2123, 0.03426), (-0.1165, 0.2123, 0.03244), (-0.1181, 0.2123, 0.03031), (-0.1155, 0.2123, 0.01951), (-0.1101, 0.2123, 0.02039), (-0.1056, 0.2123, 0.02789), (-0.116, -0.2123, 0.03426), (-0.1046, 0.2123, 0.06128), (-0.1074, 0.2123, 0.08832), (-0.1118, 0.2123, 0.1207), (-0.119, 0.2123, 0.1501), (-0.1267, 0.2123, 0.1795), (-0.1341, 0.2123, 0.2148), (-0.1408, 0.2123, 0.2536), (-0.1316, 0.2123, 0.2523), (-0.1249, 0.2123, 0.2149), (-0.1179, 0.2123, 0.1812), (-0.1101, 0.2123, 0.1516), (-0.1025, 0.2123, 0.1207), (-0.09775, 0.2123, 0.08838), (-0.0947, 0.2123, 0.06129), (-0.09086, 0.2123, 0.01624), (-0.09776, 0.2123, 0.02079), (-0.105, 0.2123, 0.012), (-0.113, 0.2123, 0.009932), (-0.1408, -0.2123, 0.2536), (-0.1341, -0.2123, 0.2148), (-0.1267, -0.2123, 0.1795), (-0.119, -0.2123, 0.1501), (-0.1118, -0.2123, 0.1207), (-0.1074, -0.2123, 0.08832), (-0.1046, -0.2123, 0.06128), (-0.1056, -0.2123, 0.02789), (-0.1056, -0.2123, 0.02789), (-0.1101, -0.2123, 0.02039), (-0.1155, -0.2123, 0.01951), (-0.1099, 0.2123, 0.0003749), (-0.1002, 0.2123, 0.003269), (-0.09086, 0.2123, 0.01624), (-0.09086, -0.2123, 0.01624), (-0.08474, 0.2123, 0.06161), (-0.08803, 0.2123, 0.08875), (-0.09309, 0.2123, 0.121), (-0.1013, 0.2123, 0.1533), (-0.1094, 0.2123, 0.1833), (-0.1159, 0.2123, 0.2155), (-0.1225, 0.2123, 0.2514), (-0.1181, -0.2123, 0.03031), (-0.1165, -0.2123, 0.03244), (-0.116, -0.2123, 0.03426), (-0.09776, 0.2123, 0.02079), (-0.1128, -0.2123, 0.06231), (-0.1154, -0.2123, 0.08933), (-0.1196, -0.2123, 0.1218), (-0.1265, -0.2123, 0.1499), (-0.1344, -0.2123, 0.1792), (-0.1421, -0.2123, 0.2161), (-0.1486, -0.2123, 0.2562), (-0.1316, -0.2123, 0.2523), (-0.1249, -0.2123, 0.2149), (-0.1179, -0.2123, 0.1812), (-0.1101, -0.2123, 0.1516), (-0.1025, -0.2123, 0.1207), (-0.09775, -0.2123, 0.08838), (-0.0947, -0.2123, 0.06129), (-0.1056, 0.2123, 0.02789), (-0.09776, -0.2123, 0.02079), (-0.105, -0.2123, 0.012), (-0.113, -0.2123, 0.009932), (-0.08584, -0.2123, 0.03659), (-0.08584, 0.2123, 0.03659), (-0.0933, 0.2123, 0.03765), (-0.1029, 0.2123, 0.03902), (-0.1142, 0.2123, 0.04207), (-0.1142, -0.2123, 0.04207), (-0.1029, -0.2123, 0.03902), (-0.0933, -0.2123, 0.03765)], [], [(196, 28, 26, 190), (117, 111, 31, 71), (22, 35, 59, 52), (197, 53, 52, 195), (30, 85, 96, 50), (55, 56, 33, 23), (190, 26, 27, 187), (40, 198, 61, 41), (29, 39, 49, 46), (45, 50, 41, 27), (91, 88, 76, 74), (54, 189, 186, 55), (34, 57, 6, 0), (85, 82, 95, 96), (82, 80, 93, 95), (97, 94, 19, 10), (48, 38, 3, 8), (94, 92, 18, 19), (49, 91, 74, 42), (68, 72, 70, 30, 50, 45), (88, 86, 78, 76), (58, 37, 1, 11), (111, 116, 84, 31), (51, 97, 10, 7), (184, 183, 11, 6), (46, 49, 42, 62, 66, 64), (116, 125, 83, 84), (125, 128, 81, 83), (89, 90, 9, 17), (38, 192, 182, 3), (155, 100, 161, 177), (87, 89, 17, 16), (198, 40, 5, 185), (90, 48, 8, 9), (40, 51, 7, 5), (12, 13, 202, 201), (2, 3, 182, 188), (15, 14, 203, 204), (3, 2, 9, 8), (2, 13, 17, 9), (13, 12, 16, 17), (191, 58, 11, 183), (57, 199, 184, 6), (6, 11, 1, 0), (7, 10, 4, 5), (10, 19, 15, 4), (19, 18, 14, 15), (20, 21, 22), (23, 24, 25), (32, 33, 34), (35, 36, 37), (32, 24, 23, 33), (35, 22, 21, 36), (53, 20, 22, 52), (27, 41, 61, 187), (47, 28, 29, 46), (85, 30, 31, 84), (57, 34, 33, 56), (28, 196, 194, 29), (51, 40, 41, 50), (26, 44, 45, 27), (38, 48, 49, 39), (91, 49, 48, 90), (97, 51, 50, 96), (52, 59, 60, 195), (25, 54, 55, 23), (37, 58, 59, 35), (186, 61, 56, 55), (60, 192, 38, 39), (194, 60, 39, 29), (61, 199, 57, 56), (72, 68, 69, 73), (64, 66, 67, 65), (70, 72, 73, 71), (66, 62, 63, 67), (68, 45, 44, 69), (46, 64, 65, 47), (62, 42, 43, 63), (30, 70, 71, 31), (42, 74, 75, 43), (74, 76, 77, 75), (76, 78, 79, 77), (80, 82, 83, 81), (82, 85, 84, 83), (86, 88, 89, 87), (88, 91, 90, 89), (92, 94, 95, 93), (94, 97, 96, 95), (73, 120, 117, 71), (134, 121, 118, 133), (143, 122, 119, 142), (149, 151, 63, 43), (126, 123, 165, 171), (153, 154, 170, 164), (150, 153, 164, 158), (34, 0, 1, 37), (149, 150, 158, 181), (25, 24, 21, 20), (146, 148, 157, 100), (28, 47, 44, 26), (53, 197, 189, 54), (36, 21, 24, 32), (47, 65, 69, 44), (133, 131, 179), (58, 191, 60, 59), (116, 111, 178, 163), (115, 112, 177, 161), (114, 113, 176, 159), (20, 53, 54, 25), (118, 112, 131, 133), (69, 65, 67, 152, 122, 143, 121, 134, 120, 73), (112, 115, 132, 131), (34, 37, 36, 32), (115, 124, 135, 132), (124, 127, 136, 135), (120, 134, 133, 117), (119, 113, 140, 142), (113, 114, 141, 140), (114, 123, 144, 141), (123, 126, 145, 144), (121, 143, 142, 118), (100, 157, 167, 161), (139, 146, 100, 155), (129, 137, 169, 163), (138, 129, 163, 178), (122, 152, 151, 119), (67, 63, 151, 152), (150, 149, 43, 75), (153, 150, 75, 77), (154, 153, 77, 79), (137, 130, 175, 169), (164, 170, 99, 102), (166, 172, 147, 148), (168, 174, 109, 108), (148, 147, 156, 157), (158, 164, 102, 98), (160, 166, 148, 146), (162, 168, 108, 110), (181, 158, 98, 101), (180, 160, 146, 139), (179, 162, 110, 107), (157, 156, 173, 167), (151, 181, 101, 104, 176, 119), (142, 180, 139, 155, 177, 118), (133, 179, 107, 138, 178, 117), (127, 124, 167, 173), (113, 119, 176), (128, 125, 169, 175), (140, 141, 160, 180), (112, 118, 177), (111, 117, 178), (123, 114, 159, 165), (124, 115, 161, 167), (141, 144, 166, 160), (151, 149, 181), (125, 116, 163, 169), (144, 145, 172, 166), (131, 132, 162, 179), (132, 135, 168, 162), (142, 140, 180), (135, 136, 174, 168), (108, 109, 130, 137), (110, 108, 137, 129), (107, 110, 129, 138), (104, 106, 159, 176), (105, 103, 171, 165), (106, 105, 165, 159), (101, 98, 106, 104), (102, 99, 103, 105), (98, 102, 105, 106), (186, 187, 61), (191, 192, 60), (194, 195, 60), (198, 199, 61), (185, 182, 183, 184), (186, 189, 190, 187), (194, 196, 197, 195), (191, 183, 182, 192), (184, 199, 198, 185), (189, 197, 196, 190), (182, 185, 5, 3), (205, 200, 210, 211), (4, 15, 204, 193), (5, 4, 193, 185), (13, 2, 188, 202), (14, 12, 201, 203), (223, 244, 208, 207), (245, 277, 211, 210), (209, 206, 207, 208), (200, 209, 208, 210), (256, 288, 206, 209), (244, 245, 210, 208), (222, 289, 200, 205), (289, 256, 209, 200), (202, 188, 266, 299), (299, 266, 265, 298), (298, 265, 264, 297), (295, 262, 261, 294), (294, 261, 260, 293), (293, 260, 259, 292), (292, 259, 258, 291), (291, 258, 257, 290), (290, 257, 256, 289), (201, 202, 299, 212), (212, 299, 298, 213), (213, 298, 297, 214), (216, 295, 294, 217), (217, 294, 293, 218), (218, 293, 292, 219), (219, 292, 291, 220), (220, 291, 290, 221), (221, 290, 289, 222), (193, 204, 255, 234), (234, 255, 254, 235), (235, 254, 253, 236), (238, 251, 250, 239), (239, 250, 249, 240), (240, 249, 248, 241), (241, 248, 247, 242), (242, 247, 246, 243), (243, 246, 245, 244), (188, 182, 278, 266), (266, 278, 279, 265), (265, 279, 280, 264), (262, 282, 283, 261), (261, 283, 284, 260), (260, 284, 285, 259), (259, 285, 286, 258), (258, 286, 287, 257), (257, 287, 288, 256), (204, 203, 267, 255), (255, 267, 268, 254), (254, 268, 269, 253), (231, 236, 296, 215), (251, 271, 272, 250), (250, 272, 273, 249), (249, 273, 274, 248), (248, 274, 275, 247), (247, 275, 276, 246), (246, 276, 277, 245), (185, 193, 234, 233), (233, 234, 235, 232), (232, 235, 236, 231), (229, 238, 239, 228), (228, 239, 240, 227), (227, 240, 241, 226), (226, 241, 242, 225), (225, 242, 243, 224), (224, 243, 244, 223), (307, 306, 262, 295), (230, 263, 306, 307), (300, 307, 295, 216), (215, 296, 303, 304), (306, 305, 282, 262), (296, 281, 302, 303), (302, 301, 271, 251), (281, 252, 301, 302), (303, 302, 251, 238), (263, 237, 305, 306), (304, 303, 238, 229), (270, 230, 307, 300), (474, 468, 330, 332), (410, 375, 335, 404), (326, 356, 363, 339), (475, 473, 356, 357), (334, 354, 392, 385), (359, 327, 337, 360), (468, 465, 331, 330), (344, 345, 365, 476), (333, 350, 353, 343), (349, 331, 345, 354), (389, 378, 380, 386), (358, 359, 464, 467), (338, 308, 314, 361), (385, 392, 391, 382), (382, 391, 93, 80), (393, 318, 323, 390), (352, 316, 311, 342), (390, 323, 18, 92), (353, 346, 378, 389), (372, 349, 354, 334, 374, 376), (386, 380, 78, 86), (362, 319, 309, 341), (404, 335, 384, 409), (355, 315, 318, 393), (462, 314, 319, 461), (350, 368, 370, 366, 346, 353), (409, 384, 383, 418), (418, 383, 81, 128), (387, 322, 317, 388), (342, 311, 460, 470), (440, 455, 445, 395), (87, 16, 322, 387), (476, 463, 313, 344), (388, 317, 316, 352), (344, 313, 315, 355), (12, 201, 479, 320), (310, 466, 460, 311), (321, 480, 203, 14), (311, 316, 317, 310), (310, 317, 322, 320), (320, 322, 16, 12), (469, 461, 319, 362), (361, 314, 462, 477), (314, 308, 309, 319), (315, 313, 312, 318), (318, 312, 321, 323), (323, 321, 14, 18), (324, 326, 325), (327, 329, 328), (336, 338, 337), (339, 341, 340), (336, 337, 327, 328), (339, 340, 325, 326), (357, 356, 326, 324), (331, 465, 365, 345), (351, 350, 333, 332), (385, 384, 335, 334), (361, 360, 337, 338), (332, 333, 472, 474), (355, 354, 345, 344), (330, 331, 349, 348), (342, 343, 353, 352), (389, 388, 352, 353), (393, 392, 354, 355), (356, 473, 364, 363), (329, 327, 359, 358), (341, 339, 363, 362), (464, 359, 360, 365), (364, 343, 342, 470), (472, 333, 343, 364), (365, 360, 361, 477), (376, 377, 373, 372), (368, 369, 371, 370), (374, 375, 377, 376), (370, 371, 367, 366), (372, 373, 348, 349), (350, 351, 369, 368), (366, 367, 347, 346), (334, 335, 375, 374), (346, 347, 379, 378), (378, 379, 381, 380), (380, 381, 79, 78), (80, 81, 383, 382), (382, 383, 384, 385), (86, 87, 387, 386), (386, 387, 388, 389), (92, 93, 391, 390), (390, 391, 392, 393), (377, 375, 410, 413), (423, 422, 411, 414), (431, 430, 412, 415), (435, 347, 367, 437), (126, 171, 449, 416), (439, 448, 170, 154), (436, 442, 448, 439), (338, 341, 309, 308), (435, 459, 442, 436), (329, 324, 325, 328), (433, 395, 441, 434), (332, 330, 348, 351), (357, 358, 467, 475), (340, 336, 328, 325), (351, 348, 373, 369), (422, 457, 420), (362, 363, 364, 469), (409, 447, 456, 404), (408, 445, 455, 405), (407, 443, 454, 406), (324, 329, 358, 357), (411, 422, 420, 405), (373, 377, 413, 423, 414, 431, 415, 438, 371, 369), (405, 420, 421, 408), (338, 336, 340, 341), (408, 421, 424, 417), (417, 424, 136, 127), (413, 410, 422, 423), (412, 430, 428, 406), (406, 428, 429, 407), (407, 429, 432, 416), (416, 432, 145, 126), (414, 411, 430, 431), (395, 445, 451, 441), (427, 440, 395, 433), (419, 447, 453, 425), (426, 456, 447, 419), (415, 412, 437, 438), (371, 438, 437, 367), (436, 379, 347, 435), (439, 381, 379, 436), (154, 79, 381, 439), (425, 453, 175, 130), (448, 397, 99, 170), (450, 434, 147, 172), (452, 402, 109, 174), (434, 441, 156, 147), (442, 394, 397, 448), (444, 433, 434, 450), (446, 403, 402, 452), (459, 396, 394, 442), (458, 427, 433, 444), (457, 401, 403, 446), (441, 451, 173, 156), (437, 412, 454, 398, 396, 459), (430, 411, 455, 440, 427, 458), (422, 410, 456, 426, 401, 457), (127, 173, 451, 417), (406, 454, 412), (128, 175, 453, 418), (428, 458, 444, 429), (405, 455, 411), (404, 456, 410), (416, 449, 443, 407), (417, 451, 445, 408), (429, 444, 450, 432), (437, 459, 435), (418, 453, 447, 409), (432, 450, 172, 145), (420, 457, 446, 421), (421, 446, 452, 424), (430, 458, 428), (424, 452, 174, 136), (402, 425, 130, 109), (403, 419, 425, 402), (401, 426, 419, 403), (398, 454, 443, 400), (399, 449, 171, 103), (400, 443, 449, 399), (396, 398, 400, 394), (397, 399, 103, 99), (394, 400, 399, 397), (464, 365, 465), (469, 364, 470), (472, 364, 473), (476, 365, 477), (463, 462, 461, 460), (464, 465, 468, 467), (472, 473, 475, 474), (469, 470, 460, 461), (462, 463, 476, 477), (467, 468, 474, 475), (460, 311, 313, 463), (484, 483, 482, 485), (312, 471, 480, 321), (313, 463, 471, 312), (320, 479, 466, 310), (499, 483, 484, 520), (521, 486, 487, 553), (486, 484, 485, 478), (487, 486, 478, 481), (532, 485, 482, 564), (520, 484, 486, 521), (498, 481, 478, 565), (565, 478, 485, 532), (479, 575, 542, 466), (575, 574, 541, 542), (574, 573, 540, 541), (571, 570, 537, 538), (570, 569, 536, 537), (569, 568, 535, 536), (568, 567, 534, 535), (567, 566, 533, 534), (566, 565, 532, 533), (201, 488, 575, 479), (488, 489, 574, 575), (489, 490, 573, 574), (492, 493, 570, 571), (493, 494, 569, 570), (494, 495, 568, 569), (495, 496, 567, 568), (496, 497, 566, 567), (497, 498, 565, 566), (471, 510, 531, 480), (510, 511, 530, 531), (511, 512, 529, 530), (514, 515, 526, 527), (515, 516, 525, 526), (516, 517, 524, 525), (517, 518, 523, 524), (518, 519, 522, 523), (519, 520, 521, 522), (466, 542, 554, 460), (542, 541, 555, 554), (541, 540, 556, 555), (538, 537, 559, 558), (537, 536, 560, 559), (536, 535, 561, 560), (535, 534, 562, 561), (534, 533, 563, 562), (533, 532, 564, 563), (480, 531, 543, 203), (531, 530, 544, 543), (530, 529, 545, 544), (507, 491, 572, 512), (527, 526, 548, 547), (526, 525, 549, 548), (525, 524, 550, 549), (524, 523, 551, 550), (523, 522, 552, 551), (522, 521, 553, 552), (463, 509, 510, 471), (509, 508, 511, 510), (508, 507, 512, 511), (505, 504, 515, 514), (504, 503, 516, 515), (503, 502, 517, 516), (502, 501, 518, 517), (501, 500, 519, 518), (500, 499, 520, 519), (583, 571, 538, 582), (506, 583, 582, 539), (576, 492, 571, 583), (491, 580, 579, 572), (582, 538, 558, 581), (572, 579, 578, 557), (578, 527, 547, 577), (557, 578, 577, 528), (579, 514, 527, 578), (539, 582, 581, 513), (580, 505, 514, 579), (546, 576, 583, 506)])
me_w_rfel_002.polygons.foreach_set('use_smooth', [True] * 521)
me_w_rfel_002.polygons.foreach_set('material_index', [0, 0, 0, 0, 0, 0, 0, 0, 0, 0, 0, 0, 0, 0, 0, 0, 0, 0, 0, 0, 0, 0, 0, 0, 0, 0, 0, 0, 0, 0, 3, 0, 0, 0, 0, 1, 1, 1, 1, 1, 1, 0, 0, 0, 1, 1, 1, 0, 0, 0, 0, 0, 0, 0, 0, 0, 0, 0, 0, 0, 0, 0, 0, 0, 0, 0, 0, 0, 0, 0, 0, 0, 0, 0, 0, 0, 0, 0, 0, 0, 0, 0, 0, 0, 0, 0, 0, 0, 0, 0, 0, 0, 0, 0, 0, 0, 0, 0, 0, 0, 0, 0, 0, 0, 0, 0, 0, 0, 0, 0, 0, 0, 0, 0, 0, 0, 0, 0, 0, 0, 0, 3, 0, 3, 3, 0, 0, 0, 0, 0, 3, 3, 3, 3, 0, 3, 3, 3, 3, 3, 3, 3, 0, 0, 0, 0, 0, 0, 0, 0, 0, 0, 0, 0, 0, 0, 0, 0, 0, 0, 0, 0, 0, 0, 3, 3, 3, 0, 0, 0, 0, 0, 0, 0, 0, 0, 0, 0, 0, 0, 0, 1, 1, 1, 1, 0, 1, 1, 1, 1, 1, 1, 1, 1, 1, 1, 1, 1, 1, 1, 1, 1, 1, 1, 1, 1, 1, 1, 1, 1, 1, 1, 1, 1, 1, 1, 1, 1, 1, 1, 1, 1, 1, 1, 1, 1, 1, 1, 1, 1, 1, 1, 1, 1, 1, 1, 1, 1, 1, 1, 1, 1, 1, 1, 1, 1, 1, 1, 1, 1, 1, 1, 1, 1, 1, 1, 1, 1, 1, 1, 1, 0, 0, 0, 0, 0, 0, 0, 0, 0, 0, 0, 0, 0, 0, 0, 0, 0, 0, 0, 0, 0, 0, 0, 0, 0, 0, 0, 0, 0, 0, 3, 0, 0, 0, 0, 1, 1, 1, 1, 1, 1, 0, 0, 0, 1, 1, 1, 0, 0, 0, 0, 0, 0, 0, 0, 0, 0, 0, 0, 0, 0, 0, 0, 0, 0, 0, 0, 0, 0, 0, 0, 0, 0, 0, 0, 0, 0, 0, 0, 0, 0, 0, 0, 0, 0, 0, 0, 0, 0, 0, 0, 0, 0, 0, 0, 0, 0, 0, 0, 0, 0, 0, 0, 0, 0, 0, 0, 0, 0, 0, 0, 0, 0, 0, 0, 0, 0, 0, 0, 0, 0, 3, 0, 3, 3, 0, 0, 0, 0, 0, 3, 3, 3, 3, 0, 3, 3, 3, 3, 3, 3, 3, 0, 0, 0, 0, 0, 0, 0, 0, 0, 0, 0, 0, 0, 0, 0, 0, 0, 0, 0, 0, 0, 0, 3, 3, 3, 0, 0, 0, 0, 0, 0, 0, 0, 0, 0, 0, 0, 0, 0, 1, 1, 1, 1, 1, 1, 1, 1, 1, 1, 1, 1, 1, 1, 1, 1, 1, 1, 1, 1, 1, 1, 1, 1, 1, 1, 1, 1, 1, 1, 1, 1, 1, 1, 1, 1, 1, 1, 1, 1, 1, 1, 1, 1, 1, 1, 1, 1, 1, 1, 1, 1, 1, 1, 1, 1, 1, 1, 1, 1, 1, 1, 1, 1, 1, 1, 1, 1, 1, 1, 1, 1, 1, 1, 1, 1, 1, 1, 1])
_uv = me_w_rfel_002.uv_layers.new(name='UV-Map')
_uv.uv.foreach_set('vector', [0.1535, 0.7494, 0.1484, 0.7493, 0.1484, 0.5007, 0.1535, 0.5006, 0.3945, 0.2368, 0.4004, 0.2368, 0.4004, 0.2492, 0.3945, 0.2493, 0.3793, 0.751, 0.3961, 0.751, 0.3961, 0.9648, 0.3793, 0.9648, 0.1552, 0.7493, 0.1602, 0.7493, 0.1598, 0.75, 0.1551, 0.75, 0.4004, 0.251, 0.4331, 0.251, 0.4331, 0.2549, 0.3962, 0.255, 0.3793, 0.2852, 0.3961, 0.2852, 0.3961, 0.499, 0.3793, 0.499, 0.1534, 0.5006, 0.1484, 0.5007, 0.1489, 0.5, 0.1534, 0.5, 0.4004, 0.2734, 0.4004, 0.2787, 0.3956, 0.2793, 0.3961, 0.2734, 0.3793, 0.9766, 0.3961, 0.9766, 0.3963, 0.9949, 0.3793, 0.9941, 0.3793, 0.2559, 0.3962, 0.2551, 0.3961, 0.2734, 0.3793, 0.2734, 0.4331, 0.9951, 0.4657, 0.9951, 0.4657, 0.999, 0.4331, 0.999, 0.1602, 0.5007, 0.1552, 0.5007, 0.1551, 0.5, 0.1598, 0.5, 0.4004, 0.5, 0.4004, 0.2852, 0.4004, 0.2852, 0.4004, 0.5, 0.4331, 0.251, 0.4657, 0.251, 0.4657, 0.2549, 0.4331, 0.2549, 0.4657, 0.251, 0.4983, 0.251, 0.4983, 0.2549, 0.4657, 0.2549, 0.4331, 0.2559, 0.4657, 0.2559, 0.4657, 0.2559, 0.4331, 0.2559, 0.4004, 0.9941, 0.4004, 0.9766, 0.4004, 0.9766, 0.4004, 0.9941, 0.4657, 0.2559, 0.4983, 0.2559, 0.4983, 0.2559, 0.4657, 0.2559, 0.3964, 0.995, 0.4331, 0.9951, 0.4331, 0.999, 0.4004, 0.999, 0.3793, 0.2547, 0.3838, 0.2521, 0.3938, 0.2505, 0.4004, 0.251, 0.3961, 0.2552, 0.3793, 0.2559, 0.4657, 0.9951, 0.4983, 0.9951, 0.4983, 0.999, 0.4657, 0.999, 0.4004, 0.9648, 0.4004, 0.75, 0.4004, 0.75, 0.4004, 0.9648, 0.4004, 0.2368, 0.4331, 0.2368, 0.4331, 0.2492, 0.4004, 0.2492, 0.4004, 0.2559, 0.4331, 0.2559, 0.4331, 0.2559, 0.4004, 0.2559, 0.4004, 0.2798, 0.4004, 0.9702, 0.4004, 0.9648, 0.4004, 0.2852, 0.3793, 0.9941, 0.3962, 0.9949, 0.4004, 0.999, 0.3938, 0.9995, 0.3838, 0.9979, 0.3793, 0.9953, 0.4331, 0.2368, 0.4657, 0.2368, 0.4657, 0.2493, 0.4331, 0.2492, 0.4657, 0.2368, 0.4983, 0.2368, 0.4983, 0.2493, 0.4657, 0.2493, 0.4657, 0.9941, 0.4331, 0.9941, 0.4331, 0.9941, 0.4657, 0.9941, 0.4004, 0.9766, 0.4004, 0.9713, 0.4004, 0.9713, 0.4004, 0.9766, 0.4004, 0.1861, 0.4331, 0.1861, 0.4331, 0.1871, 0.4004, 0.1871, 0.4983, 0.9941, 0.4657, 0.9941, 0.4657, 0.9941, 0.4983, 0.9941, 0.4004, 0.2787, 0.4004, 0.2734, 0.4004, 0.2734, 0.4004, 0.2787, 0.4331, 0.9941, 0.4004, 0.9941, 0.4004, 0.9941, 0.4331, 0.9941, 0.4004, 0.2734, 0.4004, 0.2559, 0.4004, 0.2559, 0.4004, 0.2734, 0.4983, 0.9766, 0.4657, 0.9766, 0.4657, 0.9766, 0.4983, 0.9766, 0.4331, 0.9766, 0.4004, 0.9766, 0.4004, 0.9766, 0.4331, 0.9766, 0.4657, 0.2734, 0.4983, 0.2734, 0.4983, 0.2734, 0.4657, 0.2734, 0.4004, 0.9766, 0.4331, 0.9766, 0.4331, 0.9941, 0.4004, 0.9941, 0.4331, 0.9766, 0.4657, 0.9766, 0.4657, 0.9941, 0.4331, 0.9941, 0.4657, 0.9766, 0.4983, 0.9766, 0.4983, 0.9941, 0.4657, 0.9941, 0.4004, 0.9702, 0.4004, 0.9648, 0.4004, 0.9648, 0.4004, 0.9702, 0.4004, 0.2852, 0.4004, 0.2798, 0.4004, 0.2798, 0.4004, 0.2852, 0.4004, 0.2852, 0.4004, 0.9648, 0.4004, 0.75, 0.4004, 0.5, 0.4004, 0.2559, 0.4331, 0.2559, 0.4331, 0.2734, 0.4004, 0.2734, 0.4331, 0.2559, 0.4657, 0.2559, 0.4657, 0.2734, 0.4331, 0.2734, 0.4657, 0.2559, 0.4983, 0.2559, 0.4983, 0.2734, 0.4657, 0.2734, 0.375, 0.7493, 0.375, 0.7493, 0.3794, 0.75, 0.3794, 0.5, 0.375, 0.5007, 0.375, 0.5007, 0.3963, 0.5007, 0.3961, 0.499, 0.4004, 0.5, 0.3961, 0.751, 0.3963, 0.7493, 0.4004, 0.75, 0.3963, 0.5007, 0.3792, 0.5007, 0.3793, 0.499, 0.3961, 0.499, 0.3961, 0.751, 0.3793, 0.751, 0.3792, 0.7493, 0.3963, 0.7493, 0.1602, 0.7493, 0.374, 0.7493, 0.374, 0.75, 0.1602, 0.75, 0.3793, 0.2734, 0.3961, 0.2734, 0.3838, 0.2793, 0.3798, 0.2784, 0.1309, 0.7493, 0.1484, 0.7493, 0.1484, 0.75, 0.1309, 0.75, 0.4331, 0.251, 0.4004, 0.251, 0.4004, 0.2492, 0.4331, 0.2492, 0.4004, 0.2852, 0.4004, 0.5, 0.3961, 0.499, 0.3961, 0.2852, 0.1484, 0.7493, 0.1534, 0.7494, 0.1534, 0.75, 0.1489, 0.75, 0.4004, 0.2559, 0.4004, 0.2734, 0.3961, 0.2734, 0.3962, 0.2551, 0.1484, 0.5007, 0.1309, 0.5007, 0.1309, 0.5, 0.1484, 0.5, 0.4004, 0.9766, 0.4004, 0.9941, 0.3963, 0.9949, 0.3961, 0.9766, 0.4331, 0.9951, 0.3964, 0.995, 0.4004, 0.9941, 0.4331, 0.9941, 0.4331, 0.2559, 0.4004, 0.2559, 0.3962, 0.255, 0.4331, 0.2549, 0.3793, 0.9648, 0.3961, 0.9648, 0.3838, 0.9707, 0.3798, 0.9698, 0.374, 0.5007, 0.1602, 0.5007, 0.1602, 0.5, 0.374, 0.5, 0.4004, 0.75, 0.4004, 0.9648, 0.3961, 0.9648, 0.3961, 0.751, 0.3798, 0.2802, 0.3956, 0.2793, 0.3961, 0.2852, 0.3793, 0.2852, 0.3977, 0.9707, 0.4004, 0.9713, 0.4004, 0.9766, 0.3961, 0.9766, 0.3798, 0.9716, 0.3956, 0.9707, 0.3961, 0.9766, 0.3793, 0.9766, 0.3977, 0.2793, 0.4004, 0.2798, 0.4004, 0.2852, 0.3961, 0.2852, 0.1255, 0.5, 0.1292, 0.5, 0.1296, 0.5007, 0.125, 0.5007, 0.1292, 0.75, 0.1255, 0.75, 0.125, 0.7493, 0.1296, 0.7493, 0.3921, 0.25, 0.3773, 0.25, 0.375, 0.2493, 0.3945, 0.2493, 0.3773, 0.0, 0.3921, 0.0, 0.3945, 0.0007497, 0.375, 0.0007449, 0.1297, 0.5, 0.1309, 0.5, 0.1309, 0.5007, 0.1296, 0.5007, 0.1309, 0.75, 0.1297, 0.75, 0.1296, 0.7493, 0.1309, 0.7493, 0.3938, 0.9995, 0.4004, 0.999, 0.4004, 1.0, 0.3966, 1.0, 0.4004, 0.251, 0.3938, 0.2505, 0.3945, 0.2493, 0.4004, 0.2492, 0.4004, 0.999, 0.4331, 0.999, 0.4331, 1.0, 0.4004, 1.0, 0.4331, 0.0, 0.4652, 0.0, 0.4657, 0.0007497, 0.4331, 0.0007523, 0.4657, 0.0, 0.4982, 0.0, 0.4983, 0.0007483, 0.4657, 0.0007497, 0.4983, 0.251, 0.4657, 0.251, 0.4657, 0.2493, 0.4983, 0.2493, 0.4657, 0.251, 0.4331, 0.251, 0.4331, 0.2492, 0.4657, 0.2493, 0.4983, 0.9951, 0.4657, 0.9951, 0.4657, 0.9941, 0.4983, 0.9941, 0.4657, 0.9951, 0.4331, 0.9951, 0.4331, 0.9941, 0.4657, 0.9941, 0.4983, 0.2559, 0.4657, 0.2559, 0.4657, 0.2549, 0.4983, 0.2549, 0.4657, 0.2559, 0.4331, 0.2559, 0.4331, 0.2549, 0.4657, 0.2549, 0.375, 0.2493, 0.375, 0.2368, 0.3945, 0.2368, 0.3945, 0.2493, 0.375, 0.2264, 0.375, 0.1871, 0.3945, 0.1871, 0.3945, 0.2264, 0.375, 0.1767, 0.375, 0.1374, 0.3945, 0.1374, 0.3945, 0.1767, 0.4004, 0.127, 0.3945, 0.127, 0.3945, 0.0007497, 0.4004, 0.0007562, 0.4983, 0.1374, 0.4657, 0.1374, 0.4657, 0.1374, 0.4983, 0.1374, 0.4657, 0.127, 0.4983, 0.127, 0.4983, 0.127, 0.4657, 0.127, 0.4331, 0.127, 0.4657, 0.127, 0.4657, 0.127, 0.4331, 0.127, 0.4004, 0.5, 0.4004, 0.5, 0.4004, 0.75, 0.4004, 0.75, 0.4004, 0.127, 0.4331, 0.127, 0.4331, 0.127, 0.4004, 0.127, 0.374, 0.5007, 0.3792, 0.5007, 0.3792, 0.7493, 0.374, 0.7493, 0.4331, 0.1776, 0.4657, 0.1776, 0.4657, 0.1861, 0.4331, 0.1861, 0.1484, 0.7493, 0.1309, 0.7493, 0.1309, 0.5007, 0.1484, 0.5007, 0.1602, 0.7493, 0.1552, 0.7493, 0.1552, 0.5007, 0.1602, 0.5007, 0.3963, 0.7493, 0.3792, 0.7493, 0.3792, 0.5007, 0.3963, 0.5007, 0.1309, 0.7493, 0.1296, 0.7493, 0.1296, 0.5007, 0.1309, 0.5007, 0.3945, 0.2264, 0.4004, 0.2264, 0.4004, 0.2264, 0.4004, 0.9648, 0.4004, 0.9702, 0.3956, 0.9707, 0.3961, 0.9648, 0.4331, 0.2368, 0.4004, 0.2368, 0.4004, 0.2368, 0.4331, 0.2368, 0.4331, 0.1871, 0.4004, 0.1871, 0.4004, 0.1871, 0.4331, 0.1871, 0.4331, 0.1374, 0.4004, 0.1374, 0.4004, 0.1374, 0.4331, 0.1374, 0.374, 0.7493, 0.1602, 0.7493, 0.1602, 0.5007, 0.374, 0.5007, 0.3945, 0.1871, 0.4004, 0.1871, 0.4004, 0.2264, 0.3945, 0.2264, 0.1296, 0.5007, 0.1296, 0.7493, 0.125, 0.7493, 0.125, 0.623, 0.125, 0.6126, 0.125, 0.5733, 0.125, 0.5629, 0.125, 0.5236, 0.125, 0.5132, 0.125, 0.5007, 0.4004, 0.1871, 0.4331, 0.1871, 0.4331, 0.2264, 0.4004, 0.2264, 0.4004, 0.5, 0.4004, 0.75, 0.3963, 0.7493, 0.3963, 0.5007, 0.4331, 0.1871, 0.4657, 0.1871, 0.4657, 0.2264, 0.4331, 0.2264, 0.4657, 0.1871, 0.4983, 0.1871, 0.4983, 0.2264, 0.4657, 0.2264, 0.375, 0.2368, 0.375, 0.2264, 0.3945, 0.2264, 0.3945, 0.2368, 0.3945, 0.1374, 0.4004, 0.1374, 0.4004, 0.1767, 0.3945, 0.1767, 0.4004, 0.1374, 0.4331, 0.1374, 0.4331, 0.1767, 0.4004, 0.1767, 0.4331, 0.1374, 0.4657, 0.1374, 0.4657, 0.1767, 0.4331, 0.1767, 0.4657, 0.1374, 0.4983, 0.1374, 0.4983, 0.1767, 0.4657, 0.1767, 0.375, 0.1871, 0.375, 0.1767, 0.3945, 0.1767, 0.3945, 0.1871, 0.4331, 0.1861, 0.4657, 0.1861, 0.4657, 0.1871, 0.4331, 0.1871, 0.4004, 0.1776, 0.4331, 0.1776, 0.4331, 0.1861, 0.4004, 0.1861, 0.4331, 0.2356, 0.4657, 0.2356, 0.4657, 0.2368, 0.4331, 0.2368, 0.4004, 0.2356, 0.4331, 0.2356, 0.4331, 0.2368, 0.4004, 0.2368, 0.375, 0.1374, 0.375, 0.127, 0.3945, 0.127, 0.3945, 0.1374, 0.375, 0.0007449, 0.3945, 0.0007497, 0.3945, 0.127, 0.375, 0.127, 0.4331, 0.127, 0.4004, 0.127, 0.4004, 0.0007562, 0.4331, 0.0007523, 0.4657, 0.127, 0.4331, 0.127, 0.4331, 0.0007523, 0.4657, 0.0007497, 0.4983, 0.127, 0.4657, 0.127, 0.4657, 0.0007497, 0.4983, 0.0007483, 0.4657, 0.2356, 0.4983, 0.2356, 0.4983, 0.2368, 0.4657, 0.2368, 0.4657, 0.127, 0.4983, 0.127, 0.4983, 0.1279, 0.4657, 0.1279, 0.4657, 0.1767, 0.4983, 0.1767, 0.4983, 0.1776, 0.4657, 0.1776, 0.4657, 0.2264, 0.4983, 0.2264, 0.4983, 0.2273, 0.4657, 0.2273, 0.4657, 0.1776, 0.4983, 0.1776, 0.4983, 0.1861, 0.4657, 0.1861, 0.4331, 0.127, 0.4657, 0.127, 0.4657, 0.1279, 0.4331, 0.1279, 0.4331, 0.1767, 0.4657, 0.1767, 0.4657, 0.1776, 0.4331, 0.1776, 0.4331, 0.2264, 0.4657, 0.2264, 0.4657, 0.2273, 0.4331, 0.2273, 0.4004, 0.127, 0.4331, 0.127, 0.4331, 0.1279, 0.4004, 0.1279, 0.4004, 0.1767, 0.4331, 0.1767, 0.4331, 0.1776, 0.4004, 0.1776, 0.4004, 0.2264, 0.4331, 0.2264, 0.4331, 0.2273, 0.4004, 0.2273, 0.4657, 0.1861, 0.4983, 0.1861, 0.4983, 0.1871, 0.4657, 0.1871, 0.3945, 0.127, 0.4004, 0.127, 0.4004, 0.1279, 0.4004, 0.1364, 0.4004, 0.1374, 0.3945, 0.1374, 0.3945, 0.1767, 0.4004, 0.1767, 0.4004, 0.1776, 0.4004, 0.1861, 0.4004, 0.1871, 0.3945, 0.1871, 0.3945, 0.2264, 0.4004, 0.2264, 0.4004, 0.2273, 0.4004, 0.2356, 0.4004, 0.2368, 0.3945, 0.2368, 0.4983, 0.1871, 0.4657, 0.1871, 0.4657, 0.1871, 0.4983, 0.1871, 0.4004, 0.1374, 0.3945, 0.1374, 0.4004, 0.1374, 0.4983, 0.2368, 0.4657, 0.2368, 0.4657, 0.2368, 0.4983, 0.2368, 0.4004, 0.1767, 0.4331, 0.1767, 0.4331, 0.1767, 0.4004, 0.1767, 0.4004, 0.1871, 0.3945, 0.1871, 0.4004, 0.1871, 0.4004, 0.2368, 0.3945, 0.2368, 0.4004, 0.2368, 0.4657, 0.1374, 0.4331, 0.1374, 0.4331, 0.1374, 0.4657, 0.1374, 0.4657, 0.1871, 0.4331, 0.1871, 0.4331, 0.1871, 0.4657, 0.1871, 0.4331, 0.1767, 0.4657, 0.1767, 0.4657, 0.1767, 0.4331, 0.1767, 0.3945, 0.127, 0.4004, 0.127, 0.4004, 0.127, 0.4657, 0.2368, 0.4331, 0.2368, 0.4331, 0.2368, 0.4657, 0.2368, 0.4657, 0.1767, 0.4983, 0.1767, 0.4983, 0.1767, 0.4657, 0.1767, 0.4004, 0.2264, 0.4331, 0.2264, 0.4331, 0.2264, 0.4004, 0.2264, 0.4331, 0.2264, 0.4657, 0.2264, 0.4657, 0.2264, 0.4331, 0.2264, 0.3945, 0.1767, 0.4004, 0.1767, 0.4004, 0.1767, 0.4657, 0.2264, 0.4983, 0.2264, 0.4983, 0.2264, 0.4657, 0.2264, 0.4657, 0.2273, 0.4983, 0.2273, 0.4983, 0.2356, 0.4657, 0.2356, 0.4331, 0.2273, 0.4657, 0.2273, 0.4657, 0.2356, 0.4331, 0.2356, 0.4004, 0.2273, 0.4331, 0.2273, 0.4331, 0.2356, 0.4004, 0.2356, 0.4004, 0.1364, 0.4331, 0.1364, 0.4331, 0.1374, 0.4004, 0.1374, 0.4657, 0.1364, 0.4983, 0.1364, 0.4983, 0.1374, 0.4657, 0.1374, 0.4331, 0.1364, 0.4657, 0.1364, 0.4657, 0.1374, 0.4331, 0.1374, 0.4004, 0.1279, 0.4331, 0.1279, 0.4331, 0.1364, 0.4004, 0.1364, 0.4657, 0.1279, 0.4983, 0.1279, 0.4983, 0.1364, 0.4657, 0.1364, 0.4331, 0.1279, 0.4657, 0.1279, 0.4657, 0.1364, 0.4331, 0.1364, 0.1551, 0.5, 0.1551, 0.5, 0.1543, 0.5, 0.4004, 0.9702, 0.4004, 0.9705, 0.3977, 0.9707, 0.155, 0.7499, 0.1551, 0.75, 0.1543, 0.75, 0.4004, 0.2787, 0.4004, 0.2791, 0.3977, 0.2793, 0.4004, 0.2787, 0.4004, 0.9713, 0.4004, 0.9702, 0.4004, 0.2798, 0.1551, 0.5, 0.1552, 0.5007, 0.1534, 0.5006, 0.1534, 0.5, 0.1534, 0.75, 0.1534, 0.7494, 0.1552, 0.7493, 0.1551, 0.75, 0.4004, 0.9702, 0.4004, 0.9702, 0.4004, 0.9713, 0.4004, 0.9713, 0.4004, 0.2798, 0.4004, 0.2798, 0.4004, 0.2787, 0.4004, 0.2787, 0.1552, 0.5007, 0.1552, 0.7493, 0.1535, 0.7494, 0.1535, 0.5006, 0.4004, 0.9713, 0.4004, 0.2787, 0.4004, 0.2734, 0.4004, 0.9766, 0.4983, 0.9766, 0.4657, 0.9766, 0.4657, 0.9766, 0.4983, 0.9766, 0.4331, 0.2734, 0.4657, 0.2734, 0.4657, 0.2734, 0.4331, 0.2734, 0.4004, 0.2734, 0.4331, 0.2734, 0.4331, 0.2734, 0.4004, 0.2734, 0.4657, 0.9766, 0.4331, 0.9766, 0.4331, 0.9766, 0.4657, 0.9766, 0.0, 0.0, 0.0, 0.0, 0.0, 0.0, 0.0, 0.0, 0.4004, 0.2734, 0.4331, 0.2734, 0.4331, 0.2734, 0.4004, 0.2734, 0.4657, 0.2734, 0.4983, 0.2734, 0.4983, 0.2734, 0.4657, 0.2734, 0.4331, 0.9766, 0.4004, 0.9766, 0.4004, 0.9766, 0.4331, 0.9766, 0.4657, 0.9766, 0.4331, 0.9766, 0.4331, 0.9766, 0.4657, 0.9766, 0.4331, 0.9766, 0.4004, 0.9766, 0.4004, 0.9766, 0.4331, 0.9766, 0.4331, 0.2734, 0.4657, 0.2734, 0.4657, 0.2734, 0.4331, 0.2734, 0.4983, 0.9766, 0.4657, 0.9766, 0.4657, 0.9766, 0.4983, 0.9766, 0.4657, 0.9766, 0.4331, 0.9766, 0.4331, 0.9766, 0.4657, 0.9766, 0.4657, 0.9766, 0.4331, 0.9766, 0.4331, 0.9766, 0.4657, 0.9766, 0.4657, 0.9766, 0.4331, 0.9766, 0.4331, 0.9766, 0.4657, 0.9766, 0.4657, 0.9766, 0.4331, 0.9766, 0.4331, 0.9766, 0.4657, 0.9766, 0.4657, 0.9766, 0.4331, 0.9766, 0.4331, 0.9766, 0.4657, 0.9766, 0.4657, 0.9766, 0.4331, 0.9766, 0.4331, 0.9766, 0.4657, 0.9766, 0.4657, 0.9766, 0.4331, 0.9766, 0.4331, 0.9766, 0.4657, 0.9766, 0.4657, 0.9766, 0.4331, 0.9766, 0.4331, 0.9766, 0.4657, 0.9766, 0.4657, 0.9766, 0.4331, 0.9766, 0.4331, 0.9766, 0.4657, 0.9766, 0.4657, 0.9766, 0.4331, 0.9766, 0.4331, 0.9766, 0.4657, 0.9766, 0.4983, 0.9766, 0.4657, 0.9766, 0.4657, 0.9766, 0.4983, 0.9766, 0.4983, 0.9766, 0.4657, 0.9766, 0.4657, 0.9766, 0.4983, 0.9766, 0.4983, 0.9766, 0.4657, 0.9766, 0.4657, 0.9766, 0.4983, 0.9766, 0.4983, 0.9766, 0.4657, 0.9766, 0.4657, 0.9766, 0.4983, 0.9766, 0.4983, 0.9766, 0.4657, 0.9766, 0.4657, 0.9766, 0.4983, 0.9766, 0.4983, 0.9766, 0.4657, 0.9766, 0.4657, 0.9766, 0.4983, 0.9766, 0.4983, 0.9766, 0.4657, 0.9766, 0.4657, 0.9766, 0.4983, 0.9766, 0.4983, 0.9766, 0.4657, 0.9766, 0.4657, 0.9766, 0.4983, 0.9766, 0.4983, 0.9766, 0.4657, 0.9766, 0.4657, 0.9766, 0.4983, 0.9766, 0.4331, 0.2734, 0.4657, 0.2734, 0.4657, 0.2734, 0.4331, 0.2734, 0.4331, 0.2734, 0.4657, 0.2734, 0.4657, 0.2734, 0.4331, 0.2734, 0.4331, 0.2734, 0.4657, 0.2734, 0.4657, 0.2734, 0.4331, 0.2734, 0.4331, 0.2734, 0.4657, 0.2734, 0.4657, 0.2734, 0.4331, 0.2734, 0.4331, 0.2734, 0.4657, 0.2734, 0.4657, 0.2734, 0.4331, 0.2734, 0.4331, 0.2734, 0.4657, 0.2734, 0.4657, 0.2734, 0.4331, 0.2734, 0.4331, 0.2734, 0.4657, 0.2734, 0.4657, 0.2734, 0.4331, 0.2734, 0.4331, 0.2734, 0.4657, 0.2734, 0.4657, 0.2734, 0.4331, 0.2734, 0.4331, 0.2734, 0.4657, 0.2734, 0.4657, 0.2734, 0.4331, 0.2734, 0.4331, 0.9766, 0.4004, 0.9766, 0.4004, 0.9766, 0.4331, 0.9766, 0.4331, 0.9766, 0.4004, 0.9766, 0.4004, 0.9766, 0.4331, 0.9766, 0.4331, 0.9766, 0.4004, 0.9766, 0.4004, 0.9766, 0.4331, 0.9766, 0.4331, 0.9766, 0.4004, 0.9766, 0.4004, 0.9766, 0.4331, 0.9766, 0.4331, 0.9766, 0.4004, 0.9766, 0.4004, 0.9766, 0.4331, 0.9766, 0.4331, 0.9766, 0.4004, 0.9766, 0.4004, 0.9766, 0.4331, 0.9766, 0.4331, 0.9766, 0.4004, 0.9766, 0.4004, 0.9766, 0.4331, 0.9766, 0.4331, 0.9766, 0.4004, 0.9766, 0.4004, 0.9766, 0.4331, 0.9766, 0.4331, 0.9766, 0.4004, 0.9766, 0.4004, 0.9766, 0.4331, 0.9766, 0.4657, 0.2734, 0.4983, 0.2734, 0.4983, 0.2734, 0.4657, 0.2734, 0.4657, 0.2734, 0.4983, 0.2734, 0.4983, 0.2734, 0.4657, 0.2734, 0.4657, 0.2734, 0.4983, 0.2734, 0.4983, 0.2734, 0.4657, 0.2734, 0.4004, 0.2734, 0.4331, 0.2734, 0.4331, 0.2734, 0.4004, 0.2734, 0.4657, 0.2734, 0.4983, 0.2734, 0.4983, 0.2734, 0.4657, 0.2734, 0.4657, 0.2734, 0.4983, 0.2734, 0.4983, 0.2734, 0.4657, 0.2734, 0.4657, 0.2734, 0.4983, 0.2734, 0.4983, 0.2734, 0.4657, 0.2734, 0.4657, 0.2734, 0.4983, 0.2734, 0.4983, 0.2734, 0.4657, 0.2734, 0.4657, 0.2734, 0.4983, 0.2734, 0.4983, 0.2734, 0.4657, 0.2734, 0.4657, 0.2734, 0.4983, 0.2734, 0.4983, 0.2734, 0.4657, 0.2734, 0.4004, 0.2734, 0.4331, 0.2734, 0.4331, 0.2734, 0.4004, 0.2734, 0.4004, 0.2734, 0.4331, 0.2734, 0.4331, 0.2734, 0.4004, 0.2734, 0.4004, 0.2734, 0.4331, 0.2734, 0.4331, 0.2734, 0.4004, 0.2734, 0.4004, 0.2734, 0.4331, 0.2734, 0.4331, 0.2734, 0.4004, 0.2734, 0.4004, 0.2734, 0.4331, 0.2734, 0.4331, 0.2734, 0.4004, 0.2734, 0.4004, 0.2734, 0.4331, 0.2734, 0.4331, 0.2734, 0.4004, 0.2734, 0.4004, 0.2734, 0.4331, 0.2734, 0.4331, 0.2734, 0.4004, 0.2734, 0.4004, 0.2734, 0.4331, 0.2734, 0.4331, 0.2734, 0.4004, 0.2734, 0.4004, 0.2734, 0.4331, 0.2734, 0.4331, 0.2734, 0.4004, 0.2734, 0.4657, 0.9766, 0.4331, 0.9766, 0.4331, 0.9766, 0.4657, 0.9766, 0.4657, 0.9766, 0.4331, 0.9766, 0.4331, 0.9766, 0.4657, 0.9766, 0.4983, 0.9766, 0.4657, 0.9766, 0.4657, 0.9766, 0.4983, 0.9766, 0.4004, 0.2734, 0.4331, 0.2734, 0.4331, 0.2734, 0.4004, 0.2734, 0.4331, 0.9766, 0.4004, 0.9766, 0.4004, 0.9766, 0.4331, 0.9766, 0.4331, 0.2734, 0.4657, 0.2734, 0.4657, 0.2734, 0.4331, 0.2734, 0.4657, 0.2734, 0.4983, 0.2734, 0.4983, 0.2734, 0.4657, 0.2734, 0.4657, 0.2734, 0.4983, 0.2734, 0.4983, 0.2734, 0.4657, 0.2734, 0.4331, 0.2734, 0.4657, 0.2734, 0.4657, 0.2734, 0.4331, 0.2734, 0.4331, 0.9766, 0.4004, 0.9766, 0.4004, 0.9766, 0.4331, 0.9766, 0.4004, 0.2734, 0.4331, 0.2734, 0.4331, 0.2734, 0.4004, 0.2734, 0.4983, 0.9766, 0.4657, 0.9766, 0.4657, 0.9766, 0.4983, 0.9766, 0.1535, 0.7494, 0.1535, 0.5006, 0.1484, 0.5007, 0.1484, 0.7493, 0.3945, 0.2368, 0.3945, 0.2493, 0.4004, 0.2492, 0.4004, 0.2368, 0.3793, 0.751, 0.3793, 0.9648, 0.3961, 0.9648, 0.3961, 0.751, 0.1552, 0.7493, 0.1551, 0.75, 0.1598, 0.75, 0.1602, 0.7493, 0.4004, 0.251, 0.3962, 0.255, 0.4331, 0.2549, 0.4331, 0.251, 0.3793, 0.2852, 0.3793, 0.499, 0.3961, 0.499, 0.3961, 0.2852, 0.1534, 0.5006, 0.1534, 0.5, 0.1489, 0.5, 0.1484, 0.5007, 0.4004, 0.2734, 0.3961, 0.2734, 0.3956, 0.2793, 0.4004, 0.2787, 0.3793, 0.9766, 0.3793, 0.9941, 0.3963, 0.9949, 0.3961, 0.9766, 0.3793, 0.2559, 0.3793, 0.2734, 0.3961, 0.2734, 0.3962, 0.2551, 0.4331, 0.9951, 0.4331, 0.999, 0.4657, 0.999, 0.4657, 0.9951, 0.1602, 0.5007, 0.1598, 0.5, 0.1551, 0.5, 0.1552, 0.5007, 0.4004, 0.5, 0.4004, 0.5, 0.4004, 0.2852, 0.4004, 0.2852, 0.4331, 0.251, 0.4331, 0.2549, 0.4657, 0.2549, 0.4657, 0.251, 0.4657, 0.251, 0.4657, 0.2549, 0.4983, 0.2549, 0.4983, 0.251, 0.4331, 0.2559, 0.4331, 0.2559, 0.4657, 0.2559, 0.4657, 0.2559, 0.4004, 0.9941, 0.4004, 0.9941, 0.4004, 0.9766, 0.4004, 0.9766, 0.4657, 0.2559, 0.4657, 0.2559, 0.4983, 0.2559, 0.4983, 0.2559, 0.3964, 0.995, 0.4004, 0.999, 0.4331, 0.999, 0.4331, 0.9951, 0.3793, 0.2547, 0.3793, 0.2559, 0.3961, 0.2552, 0.4004, 0.251, 0.3938, 0.2505, 0.3838, 0.2521, 0.4657, 0.9951, 0.4657, 0.999, 0.4983, 0.999, 0.4983, 0.9951, 0.4004, 0.9648, 0.4004, 0.9648, 0.4004, 0.75, 0.4004, 0.75, 0.4004, 0.2368, 0.4004, 0.2492, 0.4331, 0.2492, 0.4331, 0.2368, 0.4004, 0.2559, 0.4004, 0.2559, 0.4331, 0.2559, 0.4331, 0.2559, 0.4004, 0.2798, 0.4004, 0.2852, 0.4004, 0.9648, 0.4004, 0.9702, 0.3793, 0.9941, 0.3793, 0.9953, 0.3838, 0.9979, 0.3938, 0.9995, 0.4004, 0.999, 0.3962, 0.9949, 0.4331, 0.2368, 0.4331, 0.2492, 0.4657, 0.2493, 0.4657, 0.2368, 0.4657, 0.2368, 0.4657, 0.2493, 0.4983, 0.2493, 0.4983, 0.2368, 0.4657, 0.9941, 0.4657, 0.9941, 0.4331, 0.9941, 0.4331, 0.9941, 0.4004, 0.9766, 0.4004, 0.9766, 0.4004, 0.9713, 0.4004, 0.9713, 0.4004, 0.1861, 0.4004, 0.1871, 0.4331, 0.1871, 0.4331, 0.1861, 0.4983, 0.9941, 0.4983, 0.9941, 0.4657, 0.9941, 0.4657, 0.9941, 0.4004, 0.2787, 0.4004, 0.2787, 0.4004, 0.2734, 0.4004, 0.2734, 0.4331, 0.9941, 0.4331, 0.9941, 0.4004, 0.9941, 0.4004, 0.9941, 0.4004, 0.2734, 0.4004, 0.2734, 0.4004, 0.2559, 0.4004, 0.2559, 0.4983, 0.9766, 0.4983, 0.9766, 0.4657, 0.9766, 0.4657, 0.9766, 0.4331, 0.9766, 0.4331, 0.9766, 0.4004, 0.9766, 0.4004, 0.9766, 0.4657, 0.2734, 0.4657, 0.2734, 0.4983, 0.2734, 0.4983, 0.2734, 0.4004, 0.9766, 0.4004, 0.9941, 0.4331, 0.9941, 0.4331, 0.9766, 0.4331, 0.9766, 0.4331, 0.9941, 0.4657, 0.9941, 0.4657, 0.9766, 0.4657, 0.9766, 0.4657, 0.9941, 0.4983, 0.9941, 0.4983, 0.9766, 0.4004, 0.9702, 0.4004, 0.9702, 0.4004, 0.9648, 0.4004, 0.9648, 0.4004, 0.2852, 0.4004, 0.2852, 0.4004, 0.2798, 0.4004, 0.2798, 0.4004, 0.2852, 0.4004, 0.5, 0.4004, 0.75, 0.4004, 0.9648, 0.4004, 0.2559, 0.4004, 0.2734, 0.4331, 0.2734, 0.4331, 0.2559, 0.4331, 0.2559, 0.4331, 0.2734, 0.4657, 0.2734, 0.4657, 0.2559, 0.4657, 0.2559, 0.4657, 0.2734, 0.4983, 0.2734, 0.4983, 0.2559, 0.375, 0.7493, 0.3794, 0.75, 0.375, 0.7493, 0.3794, 0.5, 0.375, 0.5007, 0.375, 0.5007, 0.3963, 0.5007, 0.4004, 0.5, 0.3961, 0.499, 0.3961, 0.751, 0.4004, 0.75, 0.3963, 0.7493, 0.3963, 0.5007, 0.3961, 0.499, 0.3793, 0.499, 0.3792, 0.5007, 0.3961, 0.751, 0.3963, 0.7493, 0.3792, 0.7493, 0.3793, 0.751, 0.1602, 0.7493, 0.1602, 0.75, 0.374, 0.75, 0.374, 0.7493, 0.3793, 0.2734, 0.3798, 0.2784, 0.3838, 0.2793, 0.3961, 0.2734, 0.1309, 0.7493, 0.1309, 0.75, 0.1484, 0.75, 0.1484, 0.7493, 0.4331, 0.251, 0.4331, 0.2492, 0.4004, 0.2492, 0.4004, 0.251, 0.4004, 0.2852, 0.3961, 0.2852, 0.3961, 0.499, 0.4004, 0.5, 0.1484, 0.7493, 0.1489, 0.75, 0.1534, 0.75, 0.1534, 0.7494, 0.4004, 0.2559, 0.3962, 0.2551, 0.3961, 0.2734, 0.4004, 0.2734, 0.1484, 0.5007, 0.1484, 0.5, 0.1309, 0.5, 0.1309, 0.5007, 0.4004, 0.9766, 0.3961, 0.9766, 0.3963, 0.9949, 0.4004, 0.9941, 0.4331, 0.9951, 0.4331, 0.9941, 0.4004, 0.9941, 0.3964, 0.995, 0.4331, 0.2559, 0.4331, 0.2549, 0.3962, 0.255, 0.4004, 0.2559, 0.3793, 0.9648, 0.3798, 0.9698, 0.3838, 0.9707, 0.3961, 0.9648, 0.374, 0.5007, 0.374, 0.5, 0.1602, 0.5, 0.1602, 0.5007, 0.4004, 0.75, 0.3961, 0.751, 0.3961, 0.9648, 0.4004, 0.9648, 0.3798, 0.2802, 0.3793, 0.2852, 0.3961, 0.2852, 0.3956, 0.2793, 0.3977, 0.9707, 0.3961, 0.9766, 0.4004, 0.9766, 0.4004, 0.9713, 0.3798, 0.9716, 0.3793, 0.9766, 0.3961, 0.9766, 0.3956, 0.9707, 0.3977, 0.2793, 0.3961, 0.2852, 0.4004, 0.2852, 0.4004, 0.2798, 0.1255, 0.5, 0.125, 0.5007, 0.1296, 0.5007, 0.1292, 0.5, 0.1292, 0.75, 0.1296, 0.7493, 0.125, 0.7493, 0.1255, 0.75, 0.3921, 0.25, 0.3945, 0.2493, 0.375, 0.2493, 0.3773, 0.25, 0.3773, 0.0, 0.375, 0.0007449, 0.3945, 0.0007497, 0.3921, 0.0, 0.1297, 0.5, 0.1296, 0.5007, 0.1309, 0.5007, 0.1309, 0.5, 0.1309, 0.75, 0.1309, 0.7493, 0.1296, 0.7493, 0.1297, 0.75, 0.3938, 0.9995, 0.3966, 1.0, 0.4004, 1.0, 0.4004, 0.999, 0.4004, 0.251, 0.4004, 0.2492, 0.3945, 0.2493, 0.3938, 0.2505, 0.4004, 0.999, 0.4004, 1.0, 0.4331, 1.0, 0.4331, 0.999, 0.4331, 0.0, 0.4331, 0.0007523, 0.4657, 0.0007497, 0.4652, 0.0, 0.4657, 0.0, 0.4657, 0.0007497, 0.4983, 0.0007483, 0.4982, 0.0, 0.4983, 0.251, 0.4983, 0.2493, 0.4657, 0.2493, 0.4657, 0.251, 0.4657, 0.251, 0.4657, 0.2493, 0.4331, 0.2492, 0.4331, 0.251, 0.4983, 0.9951, 0.4983, 0.9941, 0.4657, 0.9941, 0.4657, 0.9951, 0.4657, 0.9951, 0.4657, 0.9941, 0.4331, 0.9941, 0.4331, 0.9951, 0.4983, 0.2559, 0.4983, 0.2549, 0.4657, 0.2549, 0.4657, 0.2559, 0.4657, 0.2559, 0.4657, 0.2549, 0.4331, 0.2549, 0.4331, 0.2559, 0.375, 0.2493, 0.3945, 0.2493, 0.3945, 0.2368, 0.375, 0.2368, 0.375, 0.2264, 0.3945, 0.2264, 0.3945, 0.1871, 0.375, 0.1871, 0.375, 0.1767, 0.3945, 0.1767, 0.3945, 0.1374, 0.375, 0.1374, 0.4004, 0.127, 0.4004, 0.0007562, 0.3945, 0.0007497, 0.3945, 0.127, 0.4983, 0.1374, 0.4983, 0.1374, 0.4657, 0.1374, 0.4657, 0.1374, 0.4657, 0.127, 0.4657, 0.127, 0.4983, 0.127, 0.4983, 0.127, 0.4331, 0.127, 0.4331, 0.127, 0.4657, 0.127, 0.4657, 0.127, 0.4004, 0.5, 0.4004, 0.75, 0.4004, 0.75, 0.4004, 0.5, 0.4004, 0.127, 0.4004, 0.127, 0.4331, 0.127, 0.4331, 0.127, 0.374, 0.5007, 0.374, 0.7493, 0.3792, 0.7493, 0.3792, 0.5007, 0.4331, 0.1776, 0.4331, 0.1861, 0.4657, 0.1861, 0.4657, 0.1776, 0.1484, 0.7493, 0.1484, 0.5007, 0.1309, 0.5007, 0.1309, 0.7493, 0.1602, 0.7493, 0.1602, 0.5007, 0.1552, 0.5007, 0.1552, 0.7493, 0.3963, 0.7493, 0.3963, 0.5007, 0.3792, 0.5007, 0.3792, 0.7493, 0.1309, 0.7493, 0.1309, 0.5007, 0.1296, 0.5007, 0.1296, 0.7493, 0.3945, 0.2264, 0.4004, 0.2264, 0.4004, 0.2264, 0.4004, 0.9648, 0.3961, 0.9648, 0.3956, 0.9707, 0.4004, 0.9702, 0.4331, 0.2368, 0.4331, 0.2368, 0.4004, 0.2368, 0.4004, 0.2368, 0.4331, 0.1871, 0.4331, 0.1871, 0.4004, 0.1871, 0.4004, 0.1871, 0.4331, 0.1374, 0.4331, 0.1374, 0.4004, 0.1374, 0.4004, 0.1374, 0.374, 0.7493, 0.374, 0.5007, 0.1602, 0.5007, 0.1602, 0.7493, 0.3945, 0.1871, 0.3945, 0.2264, 0.4004, 0.2264, 0.4004, 0.1871, 0.1296, 0.5007, 0.125, 0.5007, 0.125, 0.5132, 0.125, 0.5236, 0.125, 0.5629, 0.125, 0.5733, 0.125, 0.6126, 0.125, 0.623, 0.125, 0.7493, 0.1296, 0.7493, 0.4004, 0.1871, 0.4004, 0.2264, 0.4331, 0.2264, 0.4331, 0.1871, 0.4004, 0.5, 0.3963, 0.5007, 0.3963, 0.7493, 0.4004, 0.75, 0.4331, 0.1871, 0.4331, 0.2264, 0.4657, 0.2264, 0.4657, 0.1871, 0.4657, 0.1871, 0.4657, 0.2264, 0.4983, 0.2264, 0.4983, 0.1871, 0.375, 0.2368, 0.3945, 0.2368, 0.3945, 0.2264, 0.375, 0.2264, 0.3945, 0.1374, 0.3945, 0.1767, 0.4004, 0.1767, 0.4004, 0.1374, 0.4004, 0.1374, 0.4004, 0.1767, 0.4331, 0.1767, 0.4331, 0.1374, 0.4331, 0.1374, 0.4331, 0.1767, 0.4657, 0.1767, 0.4657, 0.1374, 0.4657, 0.1374, 0.4657, 0.1767, 0.4983, 0.1767, 0.4983, 0.1374, 0.375, 0.1871, 0.3945, 0.1871, 0.3945, 0.1767, 0.375, 0.1767, 0.4331, 0.1861, 0.4331, 0.1871, 0.4657, 0.1871, 0.4657, 0.1861, 0.4004, 0.1776, 0.4004, 0.1861, 0.4331, 0.1861, 0.4331, 0.1776, 0.4331, 0.2356, 0.4331, 0.2368, 0.4657, 0.2368, 0.4657, 0.2356, 0.4004, 0.2356, 0.4004, 0.2368, 0.4331, 0.2368, 0.4331, 0.2356, 0.375, 0.1374, 0.3945, 0.1374, 0.3945, 0.127, 0.375, 0.127, 0.375, 0.0007449, 0.375, 0.127, 0.3945, 0.127, 0.3945, 0.0007497, 0.4331, 0.127, 0.4331, 0.0007523, 0.4004, 0.0007562, 0.4004, 0.127, 0.4657, 0.127, 0.4657, 0.0007497, 0.4331, 0.0007523, 0.4331, 0.127, 0.4983, 0.127, 0.4983, 0.0007483, 0.4657, 0.0007497, 0.4657, 0.127, 0.4657, 0.2356, 0.4657, 0.2368, 0.4983, 0.2368, 0.4983, 0.2356, 0.4657, 0.127, 0.4657, 0.1279, 0.4983, 0.1279, 0.4983, 0.127, 0.4657, 0.1767, 0.4657, 0.1776, 0.4983, 0.1776, 0.4983, 0.1767, 0.4657, 0.2264, 0.4657, 0.2273, 0.4983, 0.2273, 0.4983, 0.2264, 0.4657, 0.1776, 0.4657, 0.1861, 0.4983, 0.1861, 0.4983, 0.1776, 0.4331, 0.127, 0.4331, 0.1279, 0.4657, 0.1279, 0.4657, 0.127, 0.4331, 0.1767, 0.4331, 0.1776, 0.4657, 0.1776, 0.4657, 0.1767, 0.4331, 0.2264, 0.4331, 0.2273, 0.4657, 0.2273, 0.4657, 0.2264, 0.4004, 0.127, 0.4004, 0.1279, 0.4331, 0.1279, 0.4331, 0.127, 0.4004, 0.1767, 0.4004, 0.1776, 0.4331, 0.1776, 0.4331, 0.1767, 0.4004, 0.2264, 0.4004, 0.2273, 0.4331, 0.2273, 0.4331, 0.2264, 0.4657, 0.1861, 0.4657, 0.1871, 0.4983, 0.1871, 0.4983, 0.1861, 0.3945, 0.127, 0.3945, 0.1374, 0.4004, 0.1374, 0.4004, 0.1364, 0.4004, 0.1279, 0.4004, 0.127, 0.3945, 0.1767, 0.3945, 0.1871, 0.4004, 0.1871, 0.4004, 0.1861, 0.4004, 0.1776, 0.4004, 0.1767, 0.3945, 0.2264, 0.3945, 0.2368, 0.4004, 0.2368, 0.4004, 0.2356, 0.4004, 0.2273, 0.4004, 0.2264, 0.4983, 0.1871, 0.4983, 0.1871, 0.4657, 0.1871, 0.4657, 0.1871, 0.4004, 0.1374, 0.4004, 0.1374, 0.3945, 0.1374, 0.4983, 0.2368, 0.4983, 0.2368, 0.4657, 0.2368, 0.4657, 0.2368, 0.4004, 0.1767, 0.4004, 0.1767, 0.4331, 0.1767, 0.4331, 0.1767, 0.4004, 0.1871, 0.4004, 0.1871, 0.3945, 0.1871, 0.4004, 0.2368, 0.4004, 0.2368, 0.3945, 0.2368, 0.4657, 0.1374, 0.4657, 0.1374, 0.4331, 0.1374, 0.4331, 0.1374, 0.4657, 0.1871, 0.4657, 0.1871, 0.4331, 0.1871, 0.4331, 0.1871, 0.4331, 0.1767, 0.4331, 0.1767, 0.4657, 0.1767, 0.4657, 0.1767, 0.3945, 0.127, 0.4004, 0.127, 0.4004, 0.127, 0.4657, 0.2368, 0.4657, 0.2368, 0.4331, 0.2368, 0.4331, 0.2368, 0.4657, 0.1767, 0.4657, 0.1767, 0.4983, 0.1767, 0.4983, 0.1767, 0.4004, 0.2264, 0.4004, 0.2264, 0.4331, 0.2264, 0.4331, 0.2264, 0.4331, 0.2264, 0.4331, 0.2264, 0.4657, 0.2264, 0.4657, 0.2264, 0.3945, 0.1767, 0.4004, 0.1767, 0.4004, 0.1767, 0.4657, 0.2264, 0.4657, 0.2264, 0.4983, 0.2264, 0.4983, 0.2264, 0.4657, 0.2273, 0.4657, 0.2356, 0.4983, 0.2356, 0.4983, 0.2273, 0.4331, 0.2273, 0.4331, 0.2356, 0.4657, 0.2356, 0.4657, 0.2273, 0.4004, 0.2273, 0.4004, 0.2356, 0.4331, 0.2356, 0.4331, 0.2273, 0.4004, 0.1364, 0.4004, 0.1374, 0.4331, 0.1374, 0.4331, 0.1364, 0.4657, 0.1364, 0.4657, 0.1374, 0.4983, 0.1374, 0.4983, 0.1364, 0.4331, 0.1364, 0.4331, 0.1374, 0.4657, 0.1374, 0.4657, 0.1364, 0.4004, 0.1279, 0.4004, 0.1364, 0.4331, 0.1364, 0.4331, 0.1279, 0.4657, 0.1279, 0.4657, 0.1364, 0.4983, 0.1364, 0.4983, 0.1279, 0.4331, 0.1279, 0.4331, 0.1364, 0.4657, 0.1364, 0.4657, 0.1279, 0.1551, 0.5, 0.1543, 0.5, 0.1551, 0.5, 0.4004, 0.9702, 0.3977, 0.9707, 0.4004, 0.9705, 0.155, 0.7499, 0.1543, 0.75, 0.1551, 0.75, 0.4004, 0.2787, 0.3977, 0.2793, 0.4004, 0.2791, 0.4004, 0.2787, 0.4004, 0.2798, 0.4004, 0.9702, 0.4004, 0.9713, 0.1551, 0.5, 0.1534, 0.5, 0.1534, 0.5006, 0.1552, 0.5007, 0.1534, 0.75, 0.1551, 0.75, 0.1552, 0.7493, 0.1534, 0.7494, 0.4004, 0.9702, 0.4004, 0.9713, 0.4004, 0.9713, 0.4004, 0.9702, 0.4004, 0.2798, 0.4004, 0.2787, 0.4004, 0.2787, 0.4004, 0.2798, 0.1552, 0.5007, 0.1535, 0.5006, 0.1535, 0.7494, 0.1552, 0.7493, 0.4004, 0.9713, 0.4004, 0.9766, 0.4004, 0.2734, 0.4004, 0.2787, 0.4331, 0.2734, 0.4004, 0.2734, 0.4004, 0.2734, 0.4331, 0.2734, 0.4331, 0.2734, 0.4331, 0.2734, 0.4657, 0.2734, 0.4657, 0.2734, 0.4004, 0.2734, 0.4004, 0.2734, 0.4331, 0.2734, 0.4331, 0.2734, 0.4657, 0.9766, 0.4657, 0.9766, 0.4331, 0.9766, 0.4331, 0.9766, 0.4004, 0.2734, 0.4004, 0.2734, 0.4331, 0.2734, 0.4331, 0.2734, 0.4657, 0.2734, 0.4657, 0.2734, 0.4983, 0.2734, 0.4983, 0.2734, 0.4657, 0.2734, 0.4331, 0.2734, 0.4331, 0.2734, 0.4657, 0.2734, 0.4983, 0.2734, 0.4657, 0.2734, 0.4657, 0.2734, 0.4983, 0.2734, 0.4331, 0.9766, 0.4331, 0.9766, 0.4004, 0.9766, 0.4004, 0.9766, 0.4331, 0.2734, 0.4331, 0.2734, 0.4657, 0.2734, 0.4657, 0.2734, 0.4983, 0.9766, 0.4983, 0.9766, 0.4657, 0.9766, 0.4657, 0.9766, 0.4657, 0.9766, 0.4657, 0.9766, 0.4331, 0.9766, 0.4331, 0.9766, 0.4657, 0.9766, 0.4657, 0.9766, 0.4331, 0.9766, 0.4331, 0.9766, 0.4657, 0.9766, 0.4657, 0.9766, 0.4331, 0.9766, 0.4331, 0.9766, 0.4657, 0.9766, 0.4657, 0.9766, 0.4331, 0.9766, 0.4331, 0.9766, 0.4657, 0.9766, 0.4657, 0.9766, 0.4331, 0.9766, 0.4331, 0.9766, 0.4657, 0.9766, 0.4657, 0.9766, 0.4331, 0.9766, 0.4331, 0.9766, 0.4657, 0.9766, 0.4657, 0.9766, 0.4331, 0.9766, 0.4331, 0.9766, 0.4657, 0.9766, 0.4657, 0.9766, 0.4331, 0.9766, 0.4331, 0.9766, 0.4657, 0.9766, 0.4657, 0.9766, 0.4331, 0.9766, 0.4331, 0.9766, 0.4657, 0.9766, 0.4657, 0.9766, 0.4331, 0.9766, 0.4331, 0.9766, 0.4983, 0.9766, 0.4983, 0.9766, 0.4657, 0.9766, 0.4657, 0.9766, 0.4983, 0.9766, 0.4983, 0.9766, 0.4657, 0.9766, 0.4657, 0.9766, 0.4983, 0.9766, 0.4983, 0.9766, 0.4657, 0.9766, 0.4657, 0.9766, 0.4983, 0.9766, 0.4983, 0.9766, 0.4657, 0.9766, 0.4657, 0.9766, 0.4983, 0.9766, 0.4983, 0.9766, 0.4657, 0.9766, 0.4657, 0.9766, 0.4983, 0.9766, 0.4983, 0.9766, 0.4657, 0.9766, 0.4657, 0.9766, 0.4983, 0.9766, 0.4983, 0.9766, 0.4657, 0.9766, 0.4657, 0.9766, 0.4983, 0.9766, 0.4983, 0.9766, 0.4657, 0.9766, 0.4657, 0.9766, 0.4983, 0.9766, 0.4983, 0.9766, 0.4657, 0.9766, 0.4657, 0.9766, 0.4331, 0.2734, 0.4331, 0.2734, 0.4657, 0.2734, 0.4657, 0.2734, 0.4331, 0.2734, 0.4331, 0.2734, 0.4657, 0.2734, 0.4657, 0.2734, 0.4331, 0.2734, 0.4331, 0.2734, 0.4657, 0.2734, 0.4657, 0.2734, 0.4331, 0.2734, 0.4331, 0.2734, 0.4657, 0.2734, 0.4657, 0.2734, 0.4331, 0.2734, 0.4331, 0.2734, 0.4657, 0.2734, 0.4657, 0.2734, 0.4331, 0.2734, 0.4331, 0.2734, 0.4657, 0.2734, 0.4657, 0.2734, 0.4331, 0.2734, 0.4331, 0.2734, 0.4657, 0.2734, 0.4657, 0.2734, 0.4331, 0.2734, 0.4331, 0.2734, 0.4657, 0.2734, 0.4657, 0.2734, 0.4331, 0.2734, 0.4331, 0.2734, 0.4657, 0.2734, 0.4657, 0.2734, 0.4331, 0.9766, 0.4331, 0.9766, 0.4004, 0.9766, 0.4004, 0.9766, 0.4331, 0.9766, 0.4331, 0.9766, 0.4004, 0.9766, 0.4004, 0.9766, 0.4331, 0.9766, 0.4331, 0.9766, 0.4004, 0.9766, 0.4004, 0.9766, 0.4331, 0.9766, 0.4331, 0.9766, 0.4004, 0.9766, 0.4004, 0.9766, 0.4331, 0.9766, 0.4331, 0.9766, 0.4004, 0.9766, 0.4004, 0.9766, 0.4331, 0.9766, 0.4331, 0.9766, 0.4004, 0.9766, 0.4004, 0.9766, 0.4331, 0.9766, 0.4331, 0.9766, 0.4004, 0.9766, 0.4004, 0.9766, 0.4331, 0.9766, 0.4331, 0.9766, 0.4004, 0.9766, 0.4004, 0.9766, 0.4331, 0.9766, 0.4331, 0.9766, 0.4004, 0.9766, 0.4004, 0.9766, 0.4657, 0.2734, 0.4657, 0.2734, 0.4983, 0.2734, 0.4983, 0.2734, 0.4657, 0.2734, 0.4657, 0.2734, 0.4983, 0.2734, 0.4983, 0.2734, 0.4657, 0.2734, 0.4657, 0.2734, 0.4983, 0.2734, 0.4983, 0.2734, 0.4004, 0.2734, 0.4004, 0.2734, 0.4331, 0.2734, 0.4331, 0.2734, 0.4657, 0.2734, 0.4657, 0.2734, 0.4983, 0.2734, 0.4983, 0.2734, 0.4657, 0.2734, 0.4657, 0.2734, 0.4983, 0.2734, 0.4983, 0.2734, 0.4657, 0.2734, 0.4657, 0.2734, 0.4983, 0.2734, 0.4983, 0.2734, 0.4657, 0.2734, 0.4657, 0.2734, 0.4983, 0.2734, 0.4983, 0.2734, 0.4657, 0.2734, 0.4657, 0.2734, 0.4983, 0.2734, 0.4983, 0.2734, 0.4657, 0.2734, 0.4657, 0.2734, 0.4983, 0.2734, 0.4983, 0.2734, 0.4004, 0.2734, 0.4004, 0.2734, 0.4331, 0.2734, 0.4331, 0.2734, 0.4004, 0.2734, 0.4004, 0.2734, 0.4331, 0.2734, 0.4331, 0.2734, 0.4004, 0.2734, 0.4004, 0.2734, 0.4331, 0.2734, 0.4331, 0.2734, 0.4004, 0.2734, 0.4004, 0.2734, 0.4331, 0.2734, 0.4331, 0.2734, 0.4004, 0.2734, 0.4004, 0.2734, 0.4331, 0.2734, 0.4331, 0.2734, 0.4004, 0.2734, 0.4004, 0.2734, 0.4331, 0.2734, 0.4331, 0.2734, 0.4004, 0.2734, 0.4004, 0.2734, 0.4331, 0.2734, 0.4331, 0.2734, 0.4004, 0.2734, 0.4004, 0.2734, 0.4331, 0.2734, 0.4331, 0.2734, 0.4004, 0.2734, 0.4004, 0.2734, 0.4331, 0.2734, 0.4331, 0.2734, 0.4657, 0.9766, 0.4657, 0.9766, 0.4331, 0.9766, 0.4331, 0.9766, 0.4657, 0.9766, 0.4657, 0.9766, 0.4331, 0.9766, 0.4331, 0.9766, 0.4983, 0.9766, 0.4983, 0.9766, 0.4657, 0.9766, 0.4657, 0.9766, 0.4004, 0.2734, 0.4004, 0.2734, 0.4331, 0.2734, 0.4331, 0.2734, 0.4331, 0.9766, 0.4331, 0.9766, 0.4004, 0.9766, 0.4004, 0.9766, 0.4331, 0.2734, 0.4331, 0.2734, 0.4657, 0.2734, 0.4657, 0.2734, 0.4657, 0.2734, 0.4657, 0.2734, 0.4983, 0.2734, 0.4983, 0.2734, 0.4657, 0.2734, 0.4657, 0.2734, 0.4983, 0.2734, 0.4983, 0.2734, 0.4331, 0.2734, 0.4331, 0.2734, 0.4657, 0.2734, 0.4657, 0.2734, 0.4331, 0.9766, 0.4331, 0.9766, 0.4004, 0.9766, 0.4004, 0.9766, 0.4004, 0.2734, 0.4004, 0.2734, 0.4331, 0.2734, 0.4331, 0.2734, 0.4983, 0.9766, 0.4983, 0.9766, 0.4657, 0.9766, 0.4657, 0.9766])
me_w_rfel_002.materials.append(mat_bookcover_001)
me_w_rfel_002.materials.append(mat_book_content_001)
me_w_rfel_002.materials.append(mat_book_side_001)
me_w_rfel_002.materials.append(mat_gold_001)
me_w_rfel_002.use_remesh_fix_poles = True
me_w_rfel_002.use_remesh_preserve_attributes = False
me_w_rfel_002.use_mirror_vertex_groups = False
me_w_rfel_002.update()
me_w_rfel_001 = bpy.data.meshes.new('Würfel.001')
me_w_rfel_001.from_pydata([(-0.1201, -0.2123, 0.0), (-0.1201, 0.2123, 0.0), (-0.1298, -0.2123, -0.2894), (-0.1298, 0.2123, -0.2894), (-0.1099, -0.2123, -0.0003749), (-0.1002, -0.2123, -0.003269), (-0.09086, -0.2123, -0.01624), (-0.08474, -0.2123, -0.06161), (-0.08803, -0.2123, -0.08875), (-0.0931, -0.2123, -0.121), (-0.1013, -0.2123, -0.1533), (-0.1094, -0.2123, -0.1833), (-0.1159, -0.2123, -0.2155), (-0.1225, -0.2123, -0.2514), (-0.09086, 0.2123, -0.01624), (-0.1099, 0.2123, -0.0003749), (-0.1002, 0.2123, -0.003269), (-0.09086, 0.2123, -0.01624), (-0.09086, -0.2123, -0.01624), (-0.08474, 0.2123, -0.06161), (-0.08803, 0.2123, -0.08875), (-0.09309, 0.2123, -0.121), (-0.1013, 0.2123, -0.1533), (-0.1094, 0.2123, -0.1833), (-0.1159, 0.2123, -0.2155), (-0.1225, 0.2123, -0.2514), (-0.08584, -0.2123, -0.03659), (-0.08584, 0.2123, -0.03659), (-0.1298, -0.2123, 0.2894), (-0.1298, 0.2123, 0.2894), (-0.1099, -0.2123, 0.0003749), (-0.1002, -0.2123, 0.003269), (-0.09086, -0.2123, 0.01624), (-0.08474, -0.2123, 0.06161), (-0.08803, -0.2123, 0.08875), (-0.0931, -0.2123, 0.121), (-0.1013, -0.2123, 0.1533), (-0.1094, -0.2123, 0.1833), (-0.1159, -0.2123, 0.2155), (-0.1225, -0.2123, 0.2514), (-0.09086, 0.2123, 0.01624), (-0.1099, 0.2123, 0.0003749), (-0.1002, 0.2123, 0.003269), (-0.09086, 0.2123, 0.01624), (-0.09086, -0.2123, 0.01624), (-0.08474, 0.2123, 0.06161), (-0.08803, 0.2123, 0.08875), (-0.09309, 0.2123, 0.121), (-0.1013, 0.2123, 0.1533), (-0.1094, 0.2123, 0.1833), (-0.1159, 0.2123, 0.2155), (-0.1225, 0.2123, 0.2514), (-0.08584, -0.2123, 0.03659), (-0.08584, 0.2123, 0.03659), (-0.1211, -0.2123, -0.02771), (-0.1211, 0.2123, -0.02771), (-0.1537, -0.2123, -0.2993), (-0.1537, 0.2123, -0.2993), (-0.116, 0.2123, -0.03426), (-0.1486, 0.2123, -0.2562), (-0.1421, 0.2123, -0.2161), (-0.1344, 0.2123, -0.1792), (-0.1265, 0.2123, -0.1499), (-0.1196, 0.2123, -0.1218), (-0.1154, 0.2123, -0.08933), (-0.1128, 0.2123, -0.06231), (-0.116, 0.2123, -0.03426), (-0.1165, 0.2123, -0.03244), (-0.1181, 0.2123, -0.03031), (-0.116, -0.2123, -0.03426), (-0.1181, -0.2123, -0.03031), (-0.1165, -0.2123, -0.03244), (-0.116, -0.2123, -0.03426), (-0.1128, -0.2123, -0.06231), (-0.1154, -0.2123, -0.08933), (-0.1196, -0.2123, -0.1218), (-0.1265, -0.2123, -0.1499), (-0.1344, -0.2123, -0.1792), (-0.1421, -0.2123, -0.2161), (-0.1486, -0.2123, -0.2562), (-0.1142, 0.2123, -0.04207), (-0.1142, -0.2123, -0.04207), (-0.1211, -0.2123, 0.02771), (-0.1211, 0.2123, 0.02771), (-0.1537, -0.2123, 0.2993), (-0.1537, 0.2123, 0.2993), (-0.116, 0.2123, 0.03426), (-0.1486, 0.2123, 0.2562), (-0.1421, 0.2123, 0.2161), (-0.1344, 0.2123, 0.1792), (-0.1265, 0.2123, 0.1499), (-0.1196, 0.2123, 0.1218), (-0.1154, 0.2123, 0.08933), (-0.1128, 0.2123, 0.06231), (-0.116, 0.2123, 0.03426), (-0.1165, 0.2123, 0.03244), (-0.1181, 0.2123, 0.03031), (-0.116, -0.2123, 0.03426), (-0.1181, -0.2123, 0.03031), (-0.1165, -0.2123, 0.03244), (-0.116, -0.2123, 0.03426), (-0.1128, -0.2123, 0.06231), (-0.1154, -0.2123, 0.08933), (-0.1196, -0.2123, 0.1218), (-0.1265, -0.2123, 0.1499), (-0.1344, -0.2123, 0.1792), (-0.1421, -0.2123, 0.2161), (-0.1486, -0.2123, 0.2562), (-0.1142, 0.2123, 0.04207), (-0.1142, -0.2123, 0.04207)], [], [(25, 13, 2, 3), (1, 0, 4, 15), (15, 4, 5, 16), (16, 5, 6, 17), (19, 7, 8, 20), (20, 8, 9, 21), (21, 9, 10, 22), (22, 10, 11, 23), (23, 11, 12, 24), (24, 12, 13, 25), (14, 18, 26, 27), (27, 26, 7, 19), (51, 29, 28, 39), (1, 41, 30, 0), (41, 42, 31, 30), (42, 43, 32, 31), (45, 46, 34, 33), (46, 47, 35, 34), (47, 48, 36, 35), (48, 49, 37, 36), (49, 50, 38, 37), (50, 51, 39, 38), (40, 53, 52, 44), (53, 45, 33, 52), (79, 59, 57, 56), (54, 55, 68, 70), (70, 68, 67, 71), (71, 67, 66, 72), (73, 65, 64, 74), (74, 64, 63, 75), (75, 63, 62, 76), (76, 62, 61, 77), (77, 61, 60, 78), (78, 60, 59, 79), (72, 66, 58, 69), (69, 58, 80, 81), (81, 80, 65, 73), (107, 84, 85, 87), (82, 98, 96, 83), (98, 99, 95, 96), (99, 100, 94, 95), (101, 102, 92, 93), (102, 103, 91, 92), (103, 104, 90, 91), (104, 105, 89, 90), (105, 106, 88, 89), (106, 107, 87, 88), (100, 97, 86, 94), (97, 109, 108, 86), (109, 101, 93, 108)])
me_w_rfel_001.polygons.foreach_set('use_smooth', [True] * 50)
me_w_rfel_001.polygons.foreach_set('material_index', [5, 5, 5, 5, 5, 5, 5, 5, 5, 5, 5, 5, 5, 5, 5, 5, 5, 5, 5, 5, 5, 5, 5, 5, 5, 5, 5, 5, 5, 5, 5, 5, 5, 5, 5, 5, 5, 5, 5, 5, 5, 5, 5, 5, 5, 5, 5, 5, 5, 5])
_uv = me_w_rfel_001.uv_layers.new(name='UV-Map')
_uv.uv.foreach_set('vector', [1.009, 0.9852, 1.009, -0.02877, 1.095, -0.02877, 1.095, 0.9852, 1.058, 1.171, 1.058, 1.304, 1.055, 1.304, 1.055, 1.171, 1.055, 1.171, 1.055, 1.304, 1.052, 1.304, 1.052, 1.171, 1.052, 1.171, 1.052, 1.304, 1.047, 1.304, 1.047, 1.171, 0.5794, 0.9852, 0.5794, -0.02877, 0.64, -0.02877, 0.64, 0.9852, 0.64, 0.9852, 0.64, -0.02877, 0.7125, -0.02877, 0.7125, 0.9852, 0.7125, 0.9852, 0.7125, -0.02877, 0.7862, -0.02877, 0.7862, 0.9852, 0.7862, 0.9852, 0.7862, -0.02877, 0.8552, -0.02877, 0.8552, 0.9852, 0.8552, 0.9852, 0.8552, -0.02877, 0.9281, -0.02877, 0.9281, 0.9852, 0.9281, 0.9852, 0.9281, -0.02877, 1.009, -0.02877, 1.009, 0.9852, 0.4773, 0.9852, 0.4773, -0.02877, 0.5238, -0.02877, 0.5238, 0.9852, 0.5238, 0.9852, 0.5238, -0.02877, 0.5794, -0.02877, 0.5794, 0.9852, 0.009644, 1.15, 0.04109, 1.15, 0.04109, -0.1077, 0.009644, -0.1077, 1.058, 1.171, 1.062, 1.171, 1.062, 1.304, 1.058, 1.304, 1.062, 1.171, 1.065, 1.171, 1.065, 1.304, 1.062, 1.304, 1.065, 1.171, 1.07, 1.171, 1.07, 1.304, 1.065, 1.304, 0.4394, 1.15, 0.3787, 1.15, 0.3787, -0.1076, 0.4394, -0.1076, 0.3787, 1.15, 0.3063, 1.15, 0.3063, -0.1076, 0.3787, -0.1076, 0.3063, 1.15, 0.2325, 1.15, 0.2325, -0.1076, 0.3063, -0.1076, 0.2325, 1.15, 0.1635, 1.15, 0.1635, -0.1076, 0.2325, -0.1076, 0.1635, 1.15, 0.09065, 1.15, 0.09065, -0.1077, 0.1635, -0.1076, 0.09065, 1.15, 0.009644, 1.15, 0.009644, -0.1077, 0.09065, -0.1077, 0.4769, 0.9852, 0.4305, 1.15, 0.4305, 0.1359, 0.4769, -0.02877, 0.4305, 1.15, 0.4394, 1.15, 0.4394, -0.1076, 0.4305, 0.1359, 0.342, 1.279, 0.342, 0.3767, 0.342, 0.3767, 0.342, 1.279, 0.342, 1.279, 0.342, 0.3767, 0.342, 0.3767, 0.342, 1.279, 0.342, 1.279, 0.342, 0.3767, 0.342, 0.3767, 0.342, 1.279, 0.342, 1.279, 0.342, 0.3767, 0.342, 0.3767, 0.342, 1.279, 0.342, 1.279, 0.342, 0.3767, 0.342, 0.3767, 0.342, 1.279, 0.342, 1.279, 0.342, 0.3767, 0.342, 0.3767, 0.342, 1.279, 0.342, 1.279, 0.342, 0.3767, 0.4065, 0.5413, 0.4065, 1.443, 0.4065, 1.443, 0.4065, 0.5413, 0.342, 0.3767, 0.342, 1.279, 0.342, 1.279, 0.342, 0.3767, 0.342, 0.3767, 0.342, 1.279, 0.342, 1.279, 0.342, 0.3767, 0.342, 0.3767, 0.342, 1.279, 0.342, 1.279, 0.342, 0.3767, 0.342, 0.3767, 0.342, 1.279, 0.342, 1.279, 0.342, 0.3767, 0.342, 0.3767, 0.342, 1.279, 0.342, 1.279, 0.342, 0.3767, 0.342, 0.3767, 0.342, 1.279, 0.342, 1.279, 0.342, 1.279, 0.342, 0.3767, 0.342, 0.3767, 0.342, 1.279, 0.342, 1.279, 0.342, 0.3767, 0.342, 0.3767, 0.342, 1.279, 0.342, 1.279, 0.342, 0.3767, 0.342, 0.3767, 0.342, 1.279, 0.342, 1.279, 0.342, 0.3767, 0.342, 0.3767, 0.342, 1.279, 0.342, 1.279, 0.342, 0.3767, 0.342, 0.3767, 0.342, 1.279, 0.342, 1.279, 0.342, 0.3767, 0.342, 0.3767, 0.342, 1.279, 0.4065, 1.279, 0.4065, 0.3767, 0.342, 0.3767, 0.4065, 1.279, 0.342, 1.279, 0.342, 0.3767, 0.4065, 0.3767, 0.342, 1.279, 0.342, 1.279, 0.342, 0.3767, 0.342, 0.3767, 0.342, 1.279, 0.342, 1.279, 0.342, 0.3767, 0.342, 0.3767, 0.342, 1.279, 0.342, 1.279, 0.342, 0.3767, 0.342, 0.3767, 0.342, 1.279, 0.342, 1.279, 0.342, 0.3767, 0.342, 0.3767, 0.342, 1.279, 0.342, 1.279, 0.342, 0.3767, 0.342, 0.3767])
_uv.active_render = True
_uv = me_w_rfel_001.uv_layers.new(name='UVMap text')
_uv.uv.foreach_set('vector', [0.9619, 1.013, 0.9619, -0.1179, 1.04, -0.1179, 1.04, 1.013, 1.007, 1.182, 1.007, 1.303, 1.004, 1.303, 1.004, 1.182, 1.004, 1.182, 1.004, 1.303, 1.001, 1.303, 1.001, 1.182, 1.001, 1.182, 1.001, 1.303, 0.9965, 1.303, 0.9965, 1.182, 0.5714, 1.013, 0.5714, -0.1179, 0.6265, -0.1179, 0.6265, 1.013, 0.6265, 1.013, 0.6265, -0.1179, 0.6924, -0.1179, 0.6924, 1.013, 0.6924, 1.013, 0.6924, -0.1179, 0.7594, -0.1179, 0.7594, 1.013, 0.7594, 1.013, 0.7594, -0.1179, 0.8221, -0.1179, 0.8221, 1.013, 0.8221, 1.013, 0.8221, -0.1179, 0.8883, -0.1179, 0.8883, 1.013, 0.8883, 1.013, 0.8883, -0.1179, 0.9619, -0.1179, 0.9619, 1.013, 0.4787, 1.013, 0.4787, -0.1179, 0.521, -0.1179, 0.521, 1.013, 0.521, 1.013, 0.521, -0.1179, 0.5714, -0.1179, 0.5714, 1.013, -0.004865, 1.013, -0.02631, 1.015, -0.02631, -0.1156, -0.004865, -0.1179, 1.007, 1.182, 1.01, 1.182, 1.01, 1.303, 1.007, 1.303, 1.01, 1.182, 1.013, 1.182, 1.013, 1.303, 1.01, 1.303, 1.013, 1.182, 1.017, 1.182, 1.017, 1.303, 1.013, 1.303, 0.3977, 0.9276, 0.3426, 0.9276, 0.3426, -0.2034, 0.3977, -0.2034, 0.3426, 0.9276, 0.2767, 0.9276, 0.2767, -0.2034, 0.3426, -0.2034, 0.2767, 0.9276, 0.2097, 0.9276, 0.2097, -0.2034, 0.2767, -0.2034, 0.2097, 0.9276, 0.147, 0.9276, 0.147, -0.2034, 0.2097, -0.2034, 0.147, 0.9276, 0.08078, 0.9276, 0.08078, -0.2034, 0.147, -0.2034, 0.08078, 0.9276, -0.004865, 1.013, -0.004865, -0.1179, 0.08078, -0.2034, 0.4784, 1.013, 0.4361, 1.013, 0.4361, -0.1179, 0.4784, -0.1179, 0.4361, 1.013, 0.3977, 0.9276, 0.3977, -0.2034, 0.4361, -0.1179, 0.3678, 1.194, 0.3678, 0.3746, 0.3558, 0.4601, 0.3558, 1.28, 0.3558, 1.28, 0.3558, 0.4601, 0.3558, 0.4601, 0.3558, 1.28, 0.3558, 1.28, 0.3558, 0.4601, 0.3558, 0.4601, 0.3558, 1.28, 0.3558, 1.28, 0.3558, 0.4601, 0.3558, 0.4601, 0.3558, 1.28, 0.3558, 1.28, 0.3558, 0.4601, 0.3558, 0.4601, 0.3558, 1.28, 0.3558, 1.28, 0.3558, 0.4601, 0.3558, 0.4601, 0.3558, 1.28, 0.3558, 1.28, 0.3558, 0.4601, 0.3558, 0.4601, 0.3558, 1.28, 0.3558, 1.28, 0.3558, 0.4601, 0.3558, 0.4601, 0.3558, 1.28, 0.3558, 1.28, 0.3558, 0.4601, 0.3558, 0.4601, 0.3558, 1.28, 0.3558, 1.28, 0.3558, 0.4601, 0.3678, 0.3746, 0.3678, 1.194, 0.3558, 1.28, 0.3558, 0.4601, 0.3558, 0.4601, 0.3558, 1.28, 0.3558, 1.28, 0.3558, 0.4601, 0.3558, 0.4601, 0.3558, 1.28, 0.3558, 1.28, 0.3558, 0.4601, 0.3558, 0.4601, 0.3558, 1.28, 0.3558, 1.28, 0.3558, 1.28, 0.3558, 0.4601, 0.3558, 0.4601, 0.3558, 1.28, 0.3558, 1.28, 0.3558, 0.4601, 0.3558, 0.4601, 0.3558, 1.28, 0.3558, 1.28, 0.3558, 0.4601, 0.3558, 0.4601, 0.3558, 1.28, 0.3558, 1.28, 0.3558, 0.4601, 0.3558, 0.4601, 0.3558, 1.28, 0.3558, 1.28, 0.3558, 0.4601, 0.3558, 0.4601, 0.3558, 1.28, 0.3558, 1.28, 0.3558, 0.4601, 0.3558, 0.4601, 0.3558, 1.28, 0.3558, 1.28, 0.3558, 0.4601, 0.3558, 0.4601, 0.3558, 1.28, 0.3558, 1.28, 0.3558, 0.4601, 0.3558, 0.4601, 0.3558, 1.28, 0.3558, 1.28, 0.3558, 0.4601, 0.3558, 0.4601, 0.3558, 1.28, 0.3558, 1.28, 0.3558, 0.4601, 0.3558, 0.4601, 0.3558, 1.28, 0.3558, 1.28, 0.3558, 0.4601, 0.3558, 0.4601, 0.3558, 1.28, 0.3558, 1.28, 0.3558, 0.4601, 0.3558, 0.4601, 0.3558, 1.28, 0.3558, 1.28, 0.3558, 0.4601, 0.3558, 0.4601])
me_w_rfel_001.materials.append(mat_bookcover_001)
me_w_rfel_001.materials.append(mat_altesbuch_haupttext_001)
me_w_rfel_001.materials.append(mat_book_side_001)
me_w_rfel_001.materials.append(mat_gold_001)
me_w_rfel_001.materials.append(mat_book_content_001)
me_w_rfel_001.materials.append(mat_pizza_with_text)
me_w_rfel_001.use_remesh_fix_poles = True
me_w_rfel_001.use_remesh_preserve_attributes = False
me_w_rfel_001.use_mirror_vertex_groups = False
me_w_rfel_001.update()

# ---- objects
ob_book_cover_and_side = bpy.data.objects.new('book cover and side', me_w_rfel_002)
ob_book_content = bpy.data.objects.new('book content', me_w_rfel_001)

# ---- transforms, parenting, visibility, modifiers, constraints
ob_book_cover_and_side.location = (0.0, 0.0, 0.0)
ob_book_cover_and_side.rotation_euler = (-0.0, -1.571, 0.0)
ob_book_cover_and_side.lineart.crease_threshold = 0.0
_m = ob_book_cover_and_side.modifiers.new('Auto Smooth', 'NODES')
_m.node_group = ng_auto_smooth
_gi = [s.identifier for s in ng_auto_smooth.interface.items_tree if s.item_type == 'SOCKET' and s.in_out == 'INPUT']
_m[_gi[1]] = 0.6109  # Angle
ob_book_content.location = (0.0, 0.0, 0.0)
ob_book_content.rotation_euler = (-0.0, -1.571, 0.0)
ob_book_content.lineart.crease_threshold = 0.0
_m = ob_book_content.modifiers.new('Auto Smooth', 'NODES')
_m.node_group = ng_auto_smooth
_gi = [s.identifier for s in ng_auto_smooth.interface.items_tree if s.item_type == 'SOCKET' and s.in_out == 'INPUT']
_m[_gi[1]] = 0.6109  # Angle

# ---- collection membership
col_collection.objects.link(ob_book_cover_and_side)
col_collection.objects.link(ob_book_content)

# ---- scene / render settings (as saved in the file)
scene.frame_start = 1; scene.frame_end = 250; scene.frame_set(1)
scene.render.engine = 'CYCLES'
scene.cycles.samples = 10
scene.cycles.sampling_pattern = 'TABULATED_SOBOL'
scene.cycles.use_light_tree = False
scene.cycles.bake_type = 'DIFFUSE'
scene.view_settings.view_transform = 'Filmic'
bpy.context.view_layer.update()

# ---- added for rendering (the .blend has no active camera and no usable light): camera, sun
cam_auto = bpy.data.cameras.new('AutoCamera')
cam_auto.lens = 50.0
cam_auto.sensor_width = 36.0
cam_auto.clip_end = 1000.0
ob_auto_camera = bpy.data.objects.new('AutoCamera', cam_auto)
scene.collection.objects.link(ob_auto_camera)
ob_auto_camera.location = (0.707633, -0.849157, 0.441102)
ob_auto_camera.rotation_euler = (1.09748, -7.21219e-08, 0.694738)
scene.camera = ob_auto_camera
light_auto_sun = bpy.data.lights.new('AutoSun', 'SUN')
light_auto_sun.energy = 3.0
light_auto_sun.angle = 0.0523599
ob_auto_sun = bpy.data.objects.new('AutoSun', light_auto_sun)
scene.collection.objects.link(ob_auto_sun)
ob_auto_sun.rotation_euler = (0.872665, 0.174533, 0.523599)
bpy.context.view_layer.update()
